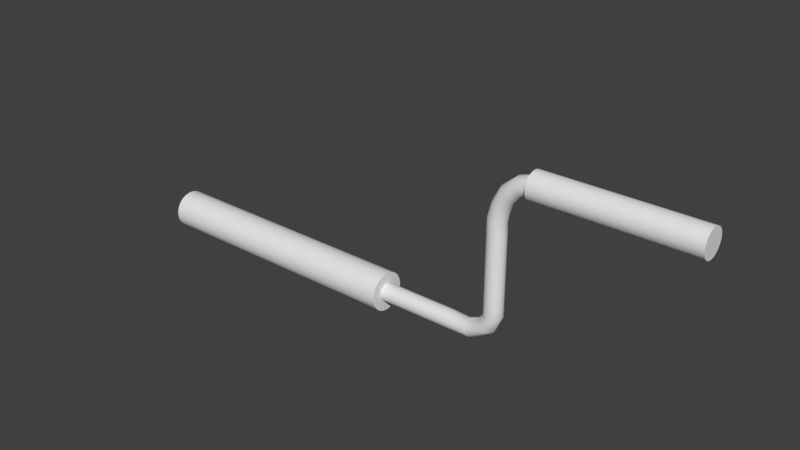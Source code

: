 # Source: grindstone_handle.blend  (saved by Blender 2.79.0; exported with 4.5.12 LTS)
import bpy
from mathutils import Matrix  # noqa: F401  (used for matrix-valued properties, if any)

bpy.ops.wm.read_factory_settings(use_empty=True)
scene = bpy.context.scene
scene.name = 'Scene'

# ---- collections
col_collection_1 = bpy.data.collections.new('Collection 1'); scene.collection.children.link(col_collection_1)

# ---- materials (node trees are filled in below, after node groups)
mat_material = bpy.data.materials.new('Material')
mat_material.alpha_threshold = 0.0
mat_material.use_transparent_shadow = False
mat_material.roughness = 0.5
mat_material_001 = bpy.data.materials.new('Material.001')
mat_material_001.alpha_threshold = 0.0
mat_material_001.use_transparent_shadow = False
mat_material_001.roughness = 0.5
mat_material_002 = bpy.data.materials.new('Material.002')
mat_material_002.alpha_threshold = 0.0
mat_material_002.use_transparent_shadow = False
mat_material_002.roughness = 0.5

# ---- node groups
ng_auto_smooth = bpy.data.node_groups.new('Auto Smooth', 'GeometryNodeTree')
_s = ng_auto_smooth.interface.new_socket(name='Geometry', in_out='OUTPUT', socket_type='NodeSocketGeometry')
_s = ng_auto_smooth.interface.new_socket(name='Geometry', in_out='INPUT', socket_type='NodeSocketGeometry')
_s = ng_auto_smooth.interface.new_socket(name='Angle', in_out='INPUT', socket_type='NodeSocketFloat')
_s.subtype = 'ANGLE'
_s.min_value = 0.0
_s.max_value = 3.142
ng_auto_smooth.is_modifier = True
_N = ng_auto_smooth.nodes; _L = ng_auto_smooth.links
n0 = _N.new('NodeGroupOutput'); n0.name = 'Group Output'; n0.location = (480, -100)
n1 = _N.new('NodeGroupInput'); n1.name = 'Group Input'; n1.location = (-420, -300)
n2 = _N.new('NodeGroupInput'); n2.name = 'Group Input.001'; n2.location = (-60, -100)
n3 = _N.new('GeometryNodeSetShadeSmooth'); n3.name = 'Set Shade Smooth'; n3.location = (120, -100)
n3.domain = 'EDGE'
n4 = _N.new('GeometryNodeSetShadeSmooth'); n4.name = 'Set Shade Smooth.001'; n4.location = (300, -100)
n5 = _N.new('GeometryNodeInputMeshEdgeAngle'); n5.name = 'Edge Angle'; n5.location = (-420, -220)
n6 = _N.new('GeometryNodeInputEdgeSmooth'); n6.name = 'Is Edge Smooth'; n6.location = (-60, -160)
n7 = _N.new('GeometryNodeInputShadeSmooth'); n7.name = 'Is Face Smooth'; n7.location = (-240, -340)
n8 = _N.new('FunctionNodeBooleanMath'); n8.name = 'Boolean Math'; n8.location = (-60, -220)
n9 = _N.new('FunctionNodeCompare'); n9.name = 'Compare'; n9.location = (-240, -180)
n9.operation = 'LESS_EQUAL'
_L.new(n5.outputs[0], n9.inputs[0])
_L.new(n4.outputs[0], n0.inputs[0])
_L.new(n1.outputs[1], n9.inputs[1])
_L.new(n9.outputs[0], n8.inputs[0])
_L.new(n7.outputs[0], n8.inputs[1])
_L.new(n2.outputs[0], n3.inputs[0])
_L.new(n6.outputs[0], n3.inputs[1])
_L.new(n3.outputs[0], n4.inputs[0])
_L.new(n8.outputs[0], n3.inputs[2])
n0.is_active_output = True

# ---- material node trees

# ---- world
world_world = bpy.data.worlds.new('World'); scene.world = world_world
world_world.color = (0.05088, 0.05088, 0.05088)
world_world.use_sun_shadow = False
world_world.sun_shadow_jitter_overblur = 0.0
world_world.cycles.sampling_method = 'MANUAL'

# ---- meshes
me_circle = bpy.data.meshes.new('Circle')
me_circle.from_pydata([(-5.271e-09, 0.06373, 0.1335), (-0.01243, 0.06251, 0.1335), (-0.02439, 0.05888, 0.1335), (-0.03541, 0.05299, 0.1335), (-0.04507, 0.04507, 0.1335), (-0.05299, 0.03541, 0.1335), (-0.05888, 0.02439, 0.1335), (-0.06251, 0.01243, 0.1335), (-0.06373, 1.376e-07, 0.1335), (-0.06251, -0.01243, 0.1335), (-0.05888, -0.02439, 0.1335), (-0.05299, -0.03541, 0.1335), (-0.04507, -0.04507, 0.1335), (-0.03541, -0.05299, 0.1335), (-0.02439, -0.05888, 0.1335), (-0.01243, -0.06251, 0.1335), (-1.223e-08, -0.06373, 0.1335), (0.01243, -0.06251, 0.1335), (0.02439, -0.05888, 0.1335), (0.03541, -0.05299, 0.1335), (0.04507, -0.04507, 0.1335), (0.05299, -0.03541, 0.1335), (0.05888, -0.02439, 0.1335), (0.06251, -0.01243, 0.1335), (0.06373, 2.044e-07, 0.1335), (0.06251, 0.01243, 0.1335), (0.05888, 0.02439, 0.1335), (0.05299, 0.03541, 0.1335), (0.04507, 0.04507, 0.1335), (0.03541, 0.05299, 0.1335), (0.02439, 0.05888, 0.1335), (0.01243, 0.06251, 0.1335), (5.812e-09, 0.06373, -0.1201), (-0.01243, 0.06251, -0.1201), (-0.02439, 0.05888, -0.1201), (-0.03541, 0.05299, -0.1201), (-0.04507, 0.04507, -0.1201), (-0.05299, 0.03541, -0.1201), (-0.05888, 0.02439, -0.1201), (-0.06251, 0.01243, -0.1201), (-0.06373, 1.376e-07, -0.1201), (-0.06251, -0.01243, -0.1201), (-0.05888, -0.02439, -0.1201), (-0.05299, -0.03541, -0.1201), (-0.04507, -0.04507, -0.1201), (-0.03541, -0.05299, -0.1201), (-0.02439, -0.05888, -0.1201), (-0.01243, -0.06251, -0.1201), (-1.145e-09, -0.06373, -0.1201), (0.01243, -0.06251, -0.1201), (0.02439, -0.05888, -0.1201), (0.03541, -0.05299, -0.1201), (0.04507, -0.04507, -0.1201), (0.05299, -0.03541, -0.1201), (0.05888, -0.02439, -0.1201), (0.06251, -0.01243, -0.1201), (0.06373, 2.044e-07, -0.1201), (0.06251, 0.01243, -0.1201), (0.05888, 0.02439, -0.1201), (0.05299, 0.03541, -0.1201), (0.04507, 0.04507, -0.1201), (0.03541, 0.05299, -0.1201), (0.02439, 0.05888, -0.1201), (0.01243, 0.06251, -0.1201), (-0.005846, 0.02939, 0.4727), (5.768e-09, 0.02997, 0.4727), (-0.01147, 0.02769, 0.4727), (-0.01665, 0.02492, 0.4727), (-0.02119, 0.02119, 0.4727), (-0.02492, 0.01665, 0.4727), (-0.02769, 0.01147, 0.4727), (-0.02939, 0.005847, 0.4727), (-0.02997, 1.414e-07, 0.4727), (-0.02939, -0.005846, 0.4727), (-0.02769, -0.01147, 0.4727), (-0.02492, -0.01665, 0.4727), (-0.02119, -0.02119, 0.4727), (-0.01665, -0.02492, 0.4727), (-0.01147, -0.02769, 0.4727), (-0.005846, -0.02939, 0.4727), (-2.716e-08, -0.02997, 0.4727), (0.005846, -0.02939, 0.4727), (0.01147, -0.02769, 0.4727), (0.01665, -0.02492, 0.4727), (0.02119, -0.02119, 0.4727), (0.02492, -0.01665, 0.4727), (0.02769, -0.01147, 0.4727), (0.02939, -0.005846, 0.4727), (0.02997, 1.888e-07, 0.4727), (0.02939, 0.005847, 0.4727), (0.02769, 0.01147, 0.4727), (0.02492, 0.01665, 0.4727), (0.02119, 0.02119, 0.4727), (0.01665, 0.02492, 0.4727), (0.01147, 0.02769, 0.4727), (0.005846, 0.02939, 0.4727), (-0.01243, 0.06251, -0.4377), (1.97e-08, 0.06373, -0.4377), (-0.02439, 0.05888, -0.4377), (-0.03541, 0.05299, -0.4377), (-0.04507, 0.04507, -0.4377), (-0.05299, 0.03541, -0.4377), (-0.05888, 0.02439, -0.4377), (-0.06251, 0.01243, -0.4377), (-0.06373, 1.376e-07, -0.4377), (-0.06251, -0.01243, -0.4377), (-0.05888, -0.02439, -0.4377), (-0.05299, -0.03541, -0.4377), (-0.04507, -0.04507, -0.4377), (-0.03541, -0.05299, -0.4377), (-0.02439, -0.05888, -0.4377), (-0.01243, -0.06251, -0.4377), (1.274e-08, -0.06373, -0.4377), (0.01243, -0.06251, -0.4377), (0.02439, -0.05888, -0.4377), (0.03541, -0.05299, -0.4377), (0.04507, -0.04507, -0.4377), (0.05299, -0.03541, -0.4377), (0.05888, -0.02439, -0.4377), (0.06251, -0.01243, -0.4377), (0.06373, 2.044e-07, -0.4377), (0.06251, 0.01243, -0.4377), (0.05888, 0.02439, -0.4377), (0.05299, 0.03541, -0.4377), (0.04507, 0.04507, -0.4377), (0.03541, 0.05299, -0.4377), (0.02439, 0.05888, -0.4377), (0.01243, 0.06251, -0.4377), (-0.01243, 0.06251, 0.4727), (-2.01e-08, 0.06373, 0.4727), (-0.02439, 0.05888, 0.4727), (-0.03541, 0.05299, 0.4727), (-0.04507, 0.04507, 0.4727), (-0.05299, 0.03541, 0.4727), (-0.05888, 0.02439, 0.4727), (-0.06251, 0.01243, 0.4727), (-0.06373, 1.376e-07, 0.4727), (-0.06251, -0.01243, 0.4727), (-0.05888, -0.02439, 0.4727), (-0.05299, -0.03541, 0.4727), (-0.04507, -0.04507, 0.4727), (-0.03541, -0.05299, 0.4727), (-0.02439, -0.05888, 0.4727), (-0.01243, -0.06251, 0.4727), (-2.705e-08, -0.06373, 0.4727), (0.01243, -0.06251, 0.4727), (0.02439, -0.05888, 0.4727), (0.03541, -0.05299, 0.4727), (0.04507, -0.04507, 0.4727), (0.05299, -0.03541, 0.4727), (0.05888, -0.02439, 0.4727), (0.06251, -0.01243, 0.4727), (0.06373, 2.044e-07, 0.4727), (0.06251, 0.01243, 0.4727), (0.05888, 0.02439, 0.4727), (0.05299, 0.03541, 0.4727), (0.04507, 0.04507, 0.4727), (0.03541, 0.05299, 0.4727), (0.02439, 0.05888, 0.4727), (0.01243, 0.06251, 0.4727), (-0.005846, 0.02939, 0.7214), (6.394e-08, 0.02997, 0.7214), (-0.01147, 0.02769, 0.7214), (-0.01665, 0.02492, 0.7214), (-0.02119, 0.02119, 0.7214), (-0.02492, 0.01665, 0.7214), (-0.02769, 0.01147, 0.7214), (-0.02939, 0.005847, 0.7214), (-0.02997, 1.414e-07, 0.7214), (-0.02939, -0.005846, 0.7214), (-0.02769, -0.01147, 0.7214), (-0.02492, -0.01665, 0.7214), (-0.02119, -0.02119, 0.7214), (-0.01665, -0.02492, 0.7214), (-0.01147, -0.02769, 0.7214), (-0.005846, -0.02939, 0.7214), (3.101e-08, -0.02997, 0.7214), (0.005846, -0.02939, 0.7214), (0.01147, -0.02769, 0.7214), (0.01665, -0.02492, 0.7214), (0.02119, -0.02119, 0.7214), (0.02492, -0.01665, 0.7214), (0.02769, -0.01147, 0.7214), (0.02939, -0.005846, 0.7214), (0.02997, 1.888e-07, 0.7214), (0.02939, 0.005847, 0.7214), (0.02769, 0.01147, 0.7214), (0.02492, 0.01665, 0.7214), (0.02119, 0.02119, 0.7214), (0.01665, 0.02492, 0.7214), (0.01147, 0.02769, 0.7214), (0.005846, 0.02939, 0.7214), (-0.005129, 0.02939, 0.7919), (6.176e-08, 0.02997, 0.7947), (-0.01006, 0.02769, 0.7892), (-0.01461, 0.02492, 0.7867), (-0.01859, 0.02119, 0.7845), (-0.02186, 0.01665, 0.7827), (-0.02429, 0.01147, 0.7814), (-0.02578, 0.005847, 0.7806), (-0.02629, 1.419e-07, 0.7803), (-0.02578, -0.005846, 0.7806), (-0.02429, -0.01147, 0.7814), (-0.02186, -0.01665, 0.7827), (-0.01859, -0.02119, 0.7845), (-0.01461, -0.02492, 0.7867), (-0.01006, -0.02769, 0.7892), (-0.005129, -0.02939, 0.7919), (3.386e-08, -0.02997, 0.7947), (0.005129, -0.02939, 0.7975), (0.01006, -0.02769, 0.8002), (0.01461, -0.02492, 0.8027), (0.01859, -0.02119, 0.8048), (0.02186, -0.01665, 0.8066), (0.02429, -0.01147, 0.8079), (0.02578, -0.005846, 0.8088), (0.02629, 1.883e-07, 0.809), (0.02578, 0.005847, 0.8088), (0.02429, 0.01147, 0.8079), (0.02186, 0.01665, 0.8066), (0.01859, 0.02119, 0.8048), (0.01461, 0.02492, 0.8027), (0.01006, 0.02769, 0.8002), (0.005129, 0.02939, 0.7975), (-0.03332, 0.02939, 0.8453), (-0.03053, 0.02997, 0.8505), (-0.03601, 0.02769, 0.8404), (-0.03848, 0.02492, 0.8358), (-0.04065, 0.02119, 0.8318), (-0.04244, 0.01665, 0.8286), (-0.04376, 0.01147, 0.8261), (-0.04457, 0.005847, 0.8246), (-0.04485, 1.435e-07, 0.8241), (-0.04457, -0.005846, 0.8246), (-0.04376, -0.01147, 0.8261), (-0.04244, -0.01665, 0.8286), (-0.04065, -0.02119, 0.8318), (-0.03848, -0.02492, 0.8358), (-0.03601, -0.02769, 0.8404), (-0.03332, -0.02939, 0.8453), (-0.03053, -0.02997, 0.8505), (-0.02773, -0.02939, 0.8556), (-0.02505, -0.02769, 0.8605), (-0.02257, -0.02492, 0.8651), (-0.0204, -0.02119, 0.8691), (-0.01862, -0.01665, 0.8723), (-0.0173, -0.01147, 0.8748), (-0.01648, -0.005846, 0.8763), (-0.01621, 1.866e-07, 0.8768), (-0.01648, 0.005847, 0.8763), (-0.0173, 0.01147, 0.8748), (-0.01862, 0.01665, 0.8723), (-0.0204, 0.02119, 0.8691), (-0.02257, 0.02492, 0.8651), (-0.02505, 0.02769, 0.8605), (-0.02773, 0.02939, 0.8556), (-0.07327, 0.02939, 0.8679), (-0.07327, 0.02997, 0.8737), (-0.07327, 0.02769, 0.8622), (-0.07327, 0.02492, 0.8571), (-0.07327, 0.02119, 0.8525), (-0.07327, 0.01665, 0.8488), (-0.07327, 0.01147, 0.846), (-0.07327, 0.005847, 0.8443), (-0.07327, 1.456e-07, 0.8438), (-0.07327, -0.005846, 0.8443), (-0.07327, -0.01147, 0.846), (-0.07327, -0.01665, 0.8488), (-0.07327, -0.02119, 0.8525), (-0.07327, -0.02492, 0.8571), (-0.07327, -0.02769, 0.8622), (-0.07327, -0.02939, 0.8679), (-0.07327, -0.02997, 0.8737), (-0.07327, -0.02939, 0.8796), (-0.07327, -0.02769, 0.8852), (-0.07327, -0.02492, 0.8904), (-0.07327, -0.02119, 0.8949), (-0.07327, -0.01665, 0.8986), (-0.07327, -0.01147, 0.9014), (-0.07327, -0.005846, 0.9031), (-0.07327, 1.846e-07, 0.9037), (-0.07327, 0.005847, 0.9031), (-0.07327, 0.01147, 0.9014), (-0.07327, 0.01665, 0.8986), (-0.07327, 0.02119, 0.8949), (-0.07327, 0.02492, 0.8904), (-0.07327, 0.02769, 0.8852), (-0.07327, 0.02939, 0.8796), (-0.1088, 0.02939, 0.8667), (-0.1088, 0.02997, 0.8726), (-0.1088, 0.02769, 0.8611), (-0.1088, 0.02492, 0.8559), (-0.1088, 0.02119, 0.8514), (-0.1088, 0.01665, 0.8477), (-0.1088, 0.01147, 0.8449), (-0.1088, 0.005847, 0.8432), (-0.1088, 1.455e-07, 0.8426), (-0.1088, -0.005846, 0.8432), (-0.1088, -0.01147, 0.8449), (-0.1088, -0.01665, 0.8477), (-0.1088, -0.02119, 0.8514), (-0.1088, -0.02492, 0.8559), (-0.1088, -0.02769, 0.8611), (-0.1088, -0.02939, 0.8667), (-0.1088, -0.02997, 0.8726), (-0.1088, -0.02939, 0.8784), (-0.1088, -0.02769, 0.884), (-0.1088, -0.02492, 0.8892), (-0.1088, -0.02119, 0.8938), (-0.1088, -0.01665, 0.8975), (-0.1088, -0.01147, 0.9002), (-0.1088, -0.005846, 0.902), (-0.1088, 1.846e-07, 0.9025), (-0.1088, 0.005847, 0.902), (-0.1088, 0.01147, 0.9002), (-0.1088, 0.01665, 0.8975), (-0.1088, 0.02119, 0.8938), (-0.1088, 0.02492, 0.8892), (-0.1088, 0.02769, 0.884), (-0.1088, 0.02939, 0.8784), (-0.3417, 0.02939, 0.8667), (-0.3417, 0.02997, 0.8726), (-0.3417, 0.02769, 0.8611), (-0.3417, 0.02492, 0.8559), (-0.3417, 0.02119, 0.8514), (-0.3417, 0.01665, 0.8477), (-0.3417, 0.01147, 0.8449), (-0.3417, 0.005847, 0.8432), (-0.3417, 1.455e-07, 0.8426), (-0.3417, -0.005846, 0.8432), (-0.3417, -0.01147, 0.8449), (-0.3417, -0.01665, 0.8477), (-0.3417, -0.02119, 0.8514), (-0.3417, -0.02492, 0.8559), (-0.3417, -0.02769, 0.8611), (-0.3417, -0.02939, 0.8667), (-0.3417, -0.02997, 0.8726), (-0.3417, -0.02939, 0.8784), (-0.3417, -0.02769, 0.884), (-0.3417, -0.02492, 0.8892), (-0.3417, -0.02119, 0.8938), (-0.3417, -0.01665, 0.8975), (-0.3417, -0.01147, 0.9002), (-0.3417, -0.005846, 0.902), (-0.3417, 1.846e-07, 0.9025), (-0.3417, 0.005847, 0.902), (-0.3417, 0.01147, 0.9002), (-0.3417, 0.01665, 0.8975), (-0.3417, 0.02119, 0.8938), (-0.3417, 0.02492, 0.8892), (-0.3417, 0.02769, 0.884), (-0.3417, 0.02939, 0.8784), (-0.3846, 0.02939, 0.8669), (-0.3832, 0.02997, 0.8726), (-0.3859, 0.02769, 0.8614), (-0.3872, 0.02492, 0.8564), (-0.3883, 0.02119, 0.852), (-0.3892, 0.01665, 0.8484), (-0.3898, 0.01147, 0.8457), (-0.3902, 0.005847, 0.8441), (-0.3904, 1.446e-07, 0.8435), (-0.3902, -0.005846, 0.8441), (-0.3898, -0.01147, 0.8457), (-0.3892, -0.01665, 0.8484), (-0.3883, -0.02119, 0.852), (-0.3872, -0.02492, 0.8564), (-0.3859, -0.02769, 0.8614), (-0.3846, -0.02939, 0.8669), (-0.3832, -0.02997, 0.8726), (-0.3818, -0.02939, 0.8782), (-0.3805, -0.02769, 0.8837), (-0.3792, -0.02492, 0.8887), (-0.3781, -0.02119, 0.8931), (-0.3772, -0.01665, 0.8968), (-0.3766, -0.01147, 0.8994), (-0.3762, -0.005846, 0.9011), (-0.376, 1.856e-07, 0.9017), (-0.3762, 0.005847, 0.9011), (-0.3766, 0.01147, 0.8994), (-0.3772, 0.01665, 0.8968), (-0.3781, 0.02119, 0.8931), (-0.3792, 0.02492, 0.8887), (-0.3805, 0.02769, 0.8837), (-0.3818, 0.02939, 0.8782), (-0.4278, 0.02939, 0.8784), (-0.4249, 0.02997, 0.8834), (-0.4307, 0.02769, 0.8735), (-0.4332, 0.02492, 0.869), (-0.4355, 0.02119, 0.8651), (-0.4374, 0.01665, 0.8619), (-0.4388, 0.01147, 0.8595), (-0.4396, 0.005847, 0.858), (-0.4399, 1.438e-07, 0.8575), (-0.4396, -0.005846, 0.858), (-0.4388, -0.01147, 0.8595), (-0.4374, -0.01665, 0.8619), (-0.4355, -0.02119, 0.8651), (-0.4332, -0.02492, 0.869), (-0.4307, -0.02769, 0.8735), (-0.4278, -0.02939, 0.8784), (-0.4249, -0.02997, 0.8834), (-0.422, -0.02939, 0.8885), (-0.4192, -0.02769, 0.8933), (-0.4166, -0.02492, 0.8978), (-0.4143, -0.02119, 0.9017), (-0.4124, -0.01665, 0.905), (-0.411, -0.01147, 0.9074), (-0.4102, -0.005846, 0.9088), (-0.4099, 1.869e-07, 0.9093), (-0.4102, 0.005847, 0.9088), (-0.411, 0.01147, 0.9074), (-0.4124, 0.01665, 0.905), (-0.4143, 0.02119, 0.9017), (-0.4166, 0.02492, 0.8978), (-0.4192, 0.02769, 0.8933), (-0.422, 0.02939, 0.8885), (-0.4718, 0.02939, 0.9003), (-0.4672, 0.02997, 0.904), (-0.4762, 0.02769, 0.8968), (-0.4802, 0.02492, 0.8936), (-0.4838, 0.02119, 0.8907), (-0.4867, 0.01665, 0.8884), (-0.4888, 0.01147, 0.8867), (-0.4901, 0.005847, 0.8856), (-0.4906, 1.426e-07, 0.8852), (-0.4901, -0.005846, 0.8856), (-0.4888, -0.01147, 0.8867), (-0.4867, -0.01665, 0.8884), (-0.4838, -0.02119, 0.8907), (-0.4802, -0.02492, 0.8936), (-0.4762, -0.02769, 0.8968), (-0.4718, -0.02939, 0.9003), (-0.4672, -0.02997, 0.904), (-0.4627, -0.02939, 0.9077), (-0.4583, -0.02769, 0.9112), (-0.4543, -0.02492, 0.9144), (-0.4507, -0.02119, 0.9173), (-0.4478, -0.01665, 0.9196), (-0.4457, -0.01147, 0.9213), (-0.4443, -0.005846, 0.9224), (-0.4439, 1.88e-07, 0.9228), (-0.4443, 0.005847, 0.9224), (-0.4457, 0.01147, 0.9213), (-0.4478, 0.01665, 0.9196), (-0.4507, 0.02119, 0.9173), (-0.4543, 0.02492, 0.9144), (-0.4583, 0.02769, 0.9112), (-0.4627, 0.02939, 0.9077), (-0.508, 0.02939, 0.942), (-0.5026, 0.02997, 0.944), (-0.5133, 0.02769, 0.94), (-0.5182, 0.02492, 0.9382), (-0.5224, 0.02119, 0.9367), (-0.5259, 0.01665, 0.9354), (-0.5285, 0.01147, 0.9344), (-0.5301, 0.005847, 0.9338), (-0.5306, 1.418e-07, 0.9336), (-0.5301, -0.005846, 0.9338), (-0.5285, -0.01147, 0.9344), (-0.5259, -0.01665, 0.9354), (-0.5224, -0.02119, 0.9367), (-0.5182, -0.02492, 0.9382), (-0.5133, -0.02769, 0.94), (-0.508, -0.02939, 0.942), (-0.5026, -0.02997, 0.944), (-0.4971, -0.02939, 0.946), (-0.4918, -0.02769, 0.948), (-0.4869, -0.02492, 0.9498), (-0.4827, -0.02119, 0.9513), (-0.4792, -0.01665, 0.9526), (-0.4766, -0.01147, 0.9536), (-0.475, -0.005846, 0.9542), (-0.4745, 1.884e-07, 0.9544), (-0.475, 0.005847, 0.9542), (-0.4766, 0.01147, 0.9536), (-0.4792, 0.01665, 0.9526), (-0.4827, 0.02119, 0.9513), (-0.4869, 0.02492, 0.9498), (-0.4918, 0.02769, 0.948), (-0.4971, 0.02939, 0.946), (-0.5219, 0.02939, 0.9825), (-0.516, 0.02997, 0.9825), (-0.5274, 0.02769, 0.9825), (-0.5326, 0.02492, 0.9825), (-0.5371, 0.02119, 0.9825), (-0.5408, 0.01665, 0.9825), (-0.5435, 0.01147, 0.9825), (-0.5452, 0.005847, 0.9825), (-0.5458, 1.415e-07, 0.9825), (-0.5452, -0.005846, 0.9825), (-0.5435, -0.01147, 0.9825), (-0.5408, -0.01665, 0.9825), (-0.5371, -0.02119, 0.9825), (-0.5326, -0.02492, 0.9825), (-0.5274, -0.02769, 0.9825), (-0.5219, -0.02939, 0.9825), (-0.516, -0.02997, 0.9825), (-0.5102, -0.02939, 0.9825), (-0.5047, -0.02769, 0.9825), (-0.4995, -0.02492, 0.9825), (-0.495, -0.02119, 0.9825), (-0.4913, -0.01665, 0.9825), (-0.4886, -0.01147, 0.9825), (-0.4869, -0.005846, 0.9825), (-0.4863, 1.885e-07, 0.9825), (-0.4869, 0.005847, 0.9825), (-0.4886, 0.01147, 0.9825), (-0.4913, 0.01665, 0.9825), (-0.495, 0.02119, 0.9825), (-0.4995, 0.02492, 0.9825), (-0.5047, 0.02769, 0.9825), (-0.5102, 0.02939, 0.9825), (-0.5247, 0.04402, 0.9825), (-0.516, 0.04488, 0.9825), (-0.5331, 0.04146, 0.9825), (-0.5408, 0.03732, 0.9825), (-0.5476, 0.03174, 0.9825), (-0.5531, 0.02493, 0.9825), (-0.5572, 0.01718, 0.9825), (-0.5598, 0.008756, 0.9825), (-0.5606, 1.111e-07, 0.9825), (-0.5598, -0.008755, 0.9825), (-0.5572, -0.01717, 0.9825), (-0.5531, -0.02493, 0.9825), (-0.5476, -0.03173, 0.9825), (-0.5408, -0.03732, 0.9825), (-0.5331, -0.04146, 0.9825), (-0.5247, -0.04402, 0.9825), (-0.516, -0.04488, 0.9825), (-0.5074, -0.04402, 0.9825), (-0.499, -0.04146, 0.9825), (-0.4913, -0.03732, 0.9825), (-0.4845, -0.03173, 0.9825), (-0.479, -0.02493, 0.9825), (-0.4749, -0.01717, 0.9825), (-0.4723, -0.008755, 0.9825), (-0.4715, 1.816e-07, 0.9825), (-0.4723, 0.008756, 0.9825), (-0.4749, 0.01718, 0.9825), (-0.479, 0.02493, 0.9825), (-0.4845, 0.03174, 0.9825), (-0.4913, 0.03732, 0.9825), (-0.499, 0.04146, 0.9825), (-0.5074, 0.04402, 0.9825), (-0.5247, 0.04402, 1.489), (-0.516, 0.04488, 1.489), (-0.5331, 0.04146, 1.489), (-0.5408, 0.03732, 1.489), (-0.5476, 0.03174, 1.489), (-0.5531, 0.02493, 1.489), (-0.5572, 0.01718, 1.489), (-0.5598, 0.008756, 1.489), (-0.5606, 1.111e-07, 1.489), (-0.5598, -0.008755, 1.489), (-0.5572, -0.01717, 1.489), (-0.5531, -0.02493, 1.489), (-0.5476, -0.03173, 1.489), (-0.5408, -0.03732, 1.489), (-0.5331, -0.04146, 1.489), (-0.5247, -0.04402, 1.489), (-0.516, -0.04488, 1.489), (-0.5074, -0.04402, 1.489), (-0.499, -0.04146, 1.489), (-0.4913, -0.03732, 1.489), (-0.4845, -0.03173, 1.489), (-0.479, -0.02493, 1.489), (-0.4749, -0.01717, 1.489), (-0.4723, -0.008755, 1.489), (-0.4715, 1.816e-07, 1.489), (-0.4723, 0.008756, 1.489), (-0.4749, 0.01718, 1.489), (-0.479, 0.02493, 1.489), (-0.4845, 0.03174, 1.489), (-0.4913, 0.03732, 1.489), (-0.499, 0.04146, 1.489), (-0.5074, 0.04402, 1.489)], [], [(6, 134, 133, 5), (40, 104, 105, 41), (82, 178, 177, 81), (20, 148, 147, 19), (7, 135, 134, 6), (21, 149, 148, 20), (8, 136, 135, 7), (22, 150, 149, 21), (9, 137, 136, 8), (23, 151, 150, 22), (10, 138, 137, 9), (24, 152, 151, 23), (11, 139, 138, 10), (25, 153, 152, 24), (12, 140, 139, 11), (26, 154, 153, 25), (13, 141, 140, 12), (27, 155, 154, 26), (14, 142, 141, 13), (1, 128, 129, 0), (28, 156, 155, 27), (15, 143, 142, 14), (2, 130, 128, 1), (29, 157, 156, 28), (16, 144, 143, 15), (3, 131, 130, 2), (30, 158, 157, 29), (17, 145, 144, 16), (4, 132, 131, 3), (31, 159, 158, 30), (18, 146, 145, 17), (5, 133, 132, 4), (0, 129, 159, 31), (19, 147, 146, 18), (96, 97, 127, 126, 125, 124, 123, 122, 121, 120, 119, 118, 117, 116, 115, 114, 113, 112, 111, 110, 109, 108, 107, 106, 105, 104, 103, 102, 101, 100, 99, 98), (54, 118, 119, 55), (41, 105, 106, 42), (55, 119, 120, 56), (42, 106, 107, 43), (56, 120, 121, 57), (43, 107, 108, 44), (57, 121, 122, 58), (44, 108, 109, 45), (58, 122, 123, 59), (45, 109, 110, 46), (32, 97, 96, 33), (59, 123, 124, 60), (46, 110, 111, 47), (33, 96, 98, 34), (60, 124, 125, 61), (47, 111, 112, 48), (34, 98, 99, 35), (61, 125, 126, 62), (48, 112, 113, 49), (35, 99, 100, 36), (62, 126, 127, 63), (49, 113, 114, 50), (36, 100, 101, 37), (63, 127, 97, 32), (50, 114, 115, 51), (37, 101, 102, 38), (51, 115, 116, 52), (38, 102, 103, 39), (52, 116, 117, 53), (39, 103, 104, 40), (53, 117, 118, 54), (65, 129, 128, 64), (64, 128, 130, 66), (66, 130, 131, 67), (67, 131, 132, 68), (68, 132, 133, 69), (69, 133, 134, 70), (70, 134, 135, 71), (71, 135, 136, 72), (72, 136, 137, 73), (73, 137, 138, 74), (74, 138, 139, 75), (75, 139, 140, 76), (76, 140, 141, 77), (77, 141, 142, 78), (78, 142, 143, 79), (79, 143, 144, 80), (80, 144, 145, 81), (81, 145, 146, 82), (82, 146, 147, 83), (83, 147, 148, 84), (84, 148, 149, 85), (85, 149, 150, 86), (86, 150, 151, 87), (87, 151, 152, 88), (88, 152, 153, 89), (89, 153, 154, 90), (90, 154, 155, 91), (91, 155, 156, 92), (92, 156, 157, 93), (93, 157, 158, 94), (94, 158, 159, 95), (95, 159, 129, 65), (181, 213, 212, 180), (69, 165, 164, 68), (65, 161, 191, 95), (83, 179, 178, 82), (70, 166, 165, 69), (84, 180, 179, 83), (71, 167, 166, 70), (85, 181, 180, 84), (72, 168, 167, 71), (86, 182, 181, 85), (73, 169, 168, 72), (87, 183, 182, 86), (74, 170, 169, 73), (88, 184, 183, 87), (75, 171, 170, 74), (89, 185, 184, 88), (76, 172, 171, 75), (90, 186, 185, 89), (77, 173, 172, 76), (91, 187, 186, 90), (78, 174, 173, 77), (64, 160, 161, 65), (92, 188, 187, 91), (79, 175, 174, 78), (66, 162, 160, 64), (93, 189, 188, 92), (80, 176, 175, 79), (67, 163, 162, 66), (94, 190, 189, 93), (81, 177, 176, 80), (68, 164, 163, 67), (95, 191, 190, 94), (216, 248, 247, 215), (168, 200, 199, 167), (182, 214, 213, 181), (169, 201, 200, 168), (183, 215, 214, 182), (170, 202, 201, 169), (184, 216, 215, 183), (171, 203, 202, 170), (185, 217, 216, 184), (172, 204, 203, 171), (186, 218, 217, 185), (173, 205, 204, 172), (187, 219, 218, 186), (174, 206, 205, 173), (160, 192, 193, 161), (188, 220, 219, 187), (175, 207, 206, 174), (162, 194, 192, 160), (189, 221, 220, 188), (176, 208, 207, 175), (163, 195, 194, 162), (190, 222, 221, 189), (177, 209, 208, 176), (164, 196, 195, 163), (191, 223, 222, 190), (178, 210, 209, 177), (165, 197, 196, 164), (161, 193, 223, 191), (179, 211, 210, 178), (166, 198, 197, 165), (180, 212, 211, 179), (167, 199, 198, 166), (251, 283, 282, 250), (203, 235, 234, 202), (217, 249, 248, 216), (204, 236, 235, 203), (218, 250, 249, 217), (205, 237, 236, 204), (219, 251, 250, 218), (206, 238, 237, 205), (192, 224, 225, 193), (220, 252, 251, 219), (207, 239, 238, 206), (194, 226, 224, 192), (221, 253, 252, 220), (208, 240, 239, 207), (195, 227, 226, 194), (222, 254, 253, 221), (209, 241, 240, 208), (196, 228, 227, 195), (223, 255, 254, 222), (210, 242, 241, 209), (197, 229, 228, 196), (193, 225, 255, 223), (211, 243, 242, 210), (198, 230, 229, 197), (212, 244, 243, 211), (199, 231, 230, 198), (213, 245, 244, 212), (200, 232, 231, 199), (214, 246, 245, 213), (201, 233, 232, 200), (215, 247, 246, 214), (202, 234, 233, 201), (259, 291, 290, 258), (238, 270, 269, 237), (224, 256, 257, 225), (252, 284, 283, 251), (239, 271, 270, 238), (226, 258, 256, 224), (253, 285, 284, 252), (240, 272, 271, 239), (227, 259, 258, 226), (254, 286, 285, 253), (241, 273, 272, 240), (228, 260, 259, 227), (255, 287, 286, 254), (242, 274, 273, 241), (229, 261, 260, 228), (225, 257, 287, 255), (243, 275, 274, 242), (230, 262, 261, 229), (244, 276, 275, 243), (231, 263, 262, 230), (245, 277, 276, 244), (232, 264, 263, 231), (246, 278, 277, 245), (233, 265, 264, 232), (247, 279, 278, 246), (234, 266, 265, 233), (248, 280, 279, 247), (235, 267, 266, 234), (249, 281, 280, 248), (236, 268, 267, 235), (250, 282, 281, 249), (237, 269, 268, 236), (294, 326, 325, 293), (286, 318, 317, 285), (273, 305, 304, 272), (260, 292, 291, 259), (287, 319, 318, 286), (274, 306, 305, 273), (261, 293, 292, 260), (257, 289, 319, 287), (275, 307, 306, 274), (262, 294, 293, 261), (276, 308, 307, 275), (263, 295, 294, 262), (277, 309, 308, 276), (264, 296, 295, 263), (278, 310, 309, 277), (265, 297, 296, 264), (279, 311, 310, 278), (266, 298, 297, 265), (280, 312, 311, 279), (267, 299, 298, 266), (281, 313, 312, 280), (268, 300, 299, 267), (282, 314, 313, 281), (269, 301, 300, 268), (283, 315, 314, 282), (270, 302, 301, 269), (256, 288, 289, 257), (284, 316, 315, 283), (271, 303, 302, 270), (258, 290, 288, 256), (285, 317, 316, 284), (272, 304, 303, 271), (329, 361, 360, 328), (308, 340, 339, 307), (295, 327, 326, 294), (309, 341, 340, 308), (296, 328, 327, 295), (310, 342, 341, 309), (297, 329, 328, 296), (311, 343, 342, 310), (298, 330, 329, 297), (312, 344, 343, 311), (299, 331, 330, 298), (313, 345, 344, 312), (300, 332, 331, 299), (314, 346, 345, 313), (301, 333, 332, 300), (315, 347, 346, 314), (302, 334, 333, 301), (288, 320, 321, 289), (316, 348, 347, 315), (303, 335, 334, 302), (290, 322, 320, 288), (317, 349, 348, 316), (304, 336, 335, 303), (291, 323, 322, 290), (318, 350, 349, 317), (305, 337, 336, 304), (292, 324, 323, 291), (319, 351, 350, 318), (306, 338, 337, 305), (293, 325, 324, 292), (289, 321, 351, 319), (307, 339, 338, 306), (364, 396, 395, 363), (343, 375, 374, 342), (330, 362, 361, 329), (344, 376, 375, 343), (331, 363, 362, 330), (345, 377, 376, 344), (332, 364, 363, 331), (346, 378, 377, 345), (333, 365, 364, 332), (347, 379, 378, 346), (334, 366, 365, 333), (320, 352, 353, 321), (348, 380, 379, 347), (335, 367, 366, 334), (322, 354, 352, 320), (349, 381, 380, 348), (336, 368, 367, 335), (323, 355, 354, 322), (350, 382, 381, 349), (337, 369, 368, 336), (324, 356, 355, 323), (351, 383, 382, 350), (338, 370, 369, 337), (325, 357, 356, 324), (321, 353, 383, 351), (339, 371, 370, 338), (326, 358, 357, 325), (340, 372, 371, 339), (327, 359, 358, 326), (341, 373, 372, 340), (328, 360, 359, 327), (342, 374, 373, 341), (399, 431, 430, 398), (378, 410, 409, 377), (365, 397, 396, 364), (379, 411, 410, 378), (366, 398, 397, 365), (352, 384, 385, 353), (380, 412, 411, 379), (367, 399, 398, 366), (354, 386, 384, 352), (381, 413, 412, 380), (368, 400, 399, 367), (355, 387, 386, 354), (382, 414, 413, 381), (369, 401, 400, 368), (356, 388, 387, 355), (383, 415, 414, 382), (370, 402, 401, 369), (357, 389, 388, 356), (353, 385, 415, 383), (371, 403, 402, 370), (358, 390, 389, 357), (372, 404, 403, 371), (359, 391, 390, 358), (373, 405, 404, 372), (360, 392, 391, 359), (374, 406, 405, 373), (361, 393, 392, 360), (375, 407, 406, 374), (362, 394, 393, 361), (376, 408, 407, 375), (363, 395, 394, 362), (377, 409, 408, 376), (434, 466, 465, 433), (386, 418, 416, 384), (413, 445, 444, 412), (400, 432, 431, 399), (387, 419, 418, 386), (414, 446, 445, 413), (401, 433, 432, 400), (388, 420, 419, 387), (415, 447, 446, 414), (402, 434, 433, 401), (389, 421, 420, 388), (385, 417, 447, 415), (403, 435, 434, 402), (390, 422, 421, 389), (404, 436, 435, 403), (391, 423, 422, 390), (405, 437, 436, 404), (392, 424, 423, 391), (406, 438, 437, 405), (393, 425, 424, 392), (407, 439, 438, 406), (394, 426, 425, 393), (408, 440, 439, 407), (395, 427, 426, 394), (409, 441, 440, 408), (396, 428, 427, 395), (410, 442, 441, 409), (397, 429, 428, 396), (411, 443, 442, 410), (398, 430, 429, 397), (384, 416, 417, 385), (412, 444, 443, 411), (469, 501, 500, 468), (421, 453, 452, 420), (417, 449, 479, 447), (435, 467, 466, 434), (422, 454, 453, 421), (436, 468, 467, 435), (423, 455, 454, 422), (437, 469, 468, 436), (424, 456, 455, 423), (438, 470, 469, 437), (425, 457, 456, 424), (439, 471, 470, 438), (426, 458, 457, 425), (440, 472, 471, 439), (427, 459, 458, 426), (441, 473, 472, 440), (428, 460, 459, 427), (442, 474, 473, 441), (429, 461, 460, 428), (443, 475, 474, 442), (430, 462, 461, 429), (416, 448, 449, 417), (444, 476, 475, 443), (431, 463, 462, 430), (418, 450, 448, 416), (445, 477, 476, 444), (432, 464, 463, 431), (419, 451, 450, 418), (446, 478, 477, 445), (433, 465, 464, 432), (420, 452, 451, 419), (447, 479, 478, 446), (504, 536, 535, 503), (456, 488, 487, 455), (470, 502, 501, 469), (457, 489, 488, 456), (471, 503, 502, 470), (458, 490, 489, 457), (472, 504, 503, 471), (459, 491, 490, 458), (473, 505, 504, 472), (460, 492, 491, 459), (474, 506, 505, 473), (461, 493, 492, 460), (475, 507, 506, 474), (462, 494, 493, 461), (448, 480, 481, 449), (476, 508, 507, 475), (463, 495, 494, 462), (450, 482, 480, 448), (477, 509, 508, 476), (464, 496, 495, 463), (451, 483, 482, 450), (478, 510, 509, 477), (465, 497, 496, 464), (452, 484, 483, 451), (479, 511, 510, 478), (466, 498, 497, 465), (453, 485, 484, 452), (449, 481, 511, 479), (467, 499, 498, 466), (454, 486, 485, 453), (468, 500, 499, 467), (455, 487, 486, 454), (539, 571, 570, 538), (491, 523, 522, 490), (505, 537, 536, 504), (492, 524, 523, 491), (506, 538, 537, 505), (493, 525, 524, 492), (507, 539, 538, 506), (494, 526, 525, 493), (480, 512, 513, 481), (508, 540, 539, 507), (495, 527, 526, 494), (482, 514, 512, 480), (509, 541, 540, 508), (496, 528, 527, 495), (483, 515, 514, 482), (510, 542, 541, 509), (497, 529, 528, 496), (484, 516, 515, 483), (511, 543, 542, 510), (498, 530, 529, 497), (485, 517, 516, 484), (481, 513, 543, 511), (499, 531, 530, 498), (486, 518, 517, 485), (500, 532, 531, 499), (487, 519, 518, 486), (501, 533, 532, 500), (488, 520, 519, 487), (502, 534, 533, 501), (489, 521, 520, 488), (503, 535, 534, 502), (490, 522, 521, 489), (544, 546, 547, 548, 549, 550, 551, 552, 553, 554, 555, 556, 557, 558, 559, 560, 561, 562, 563, 564, 565, 566, 567, 568, 569, 570, 571, 572, 573, 574, 575, 545), (526, 558, 557, 525), (512, 544, 545, 513), (540, 572, 571, 539), (527, 559, 558, 526), (514, 546, 544, 512), (541, 573, 572, 540), (528, 560, 559, 527), (515, 547, 546, 514), (542, 574, 573, 541), (529, 561, 560, 528), (516, 548, 547, 515), (543, 575, 574, 542), (530, 562, 561, 529), (517, 549, 548, 516), (513, 545, 575, 543), (531, 563, 562, 530), (518, 550, 549, 517), (532, 564, 563, 531), (519, 551, 550, 518), (533, 565, 564, 532), (520, 552, 551, 519), (534, 566, 565, 533), (521, 553, 552, 520), (535, 567, 566, 534), (522, 554, 553, 521), (536, 568, 567, 535), (523, 555, 554, 522), (537, 569, 568, 536), (524, 556, 555, 523), (538, 570, 569, 537), (525, 557, 556, 524), (8, 40, 41, 9), (9, 41, 42, 10), (10, 42, 43, 11), (11, 43, 44, 12), (12, 44, 45, 13), (13, 45, 46, 14), (14, 46, 47, 15), (15, 47, 48, 16), (16, 48, 49, 17), (17, 49, 50, 18), (18, 50, 51, 19), (19, 51, 52, 20), (20, 52, 53, 21), (21, 53, 54, 22), (22, 54, 55, 23), (23, 55, 56, 24), (24, 56, 57, 25), (25, 57, 58, 26), (26, 58, 59, 27), (27, 59, 60, 28), (28, 60, 61, 29), (29, 61, 62, 30), (30, 62, 63, 31), (31, 63, 32, 0), (0, 32, 33, 1), (1, 33, 34, 2), (2, 34, 35, 3), (3, 35, 36, 4), (4, 36, 37, 5), (5, 37, 38, 6), (6, 38, 39, 7), (7, 39, 40, 8)])
me_circle.polygons.foreach_set('use_smooth', [True] * 546)
me_circle.polygons.foreach_set('material_index', [0, 0, 1, 0, 0, 0, 0, 0, 0, 0, 0, 0, 0, 0, 0, 0, 0, 0, 0, 0, 0, 0, 0, 0, 0, 0, 0, 0, 0, 0, 0, 0, 0, 0, 0, 0, 0, 0, 0, 0, 0, 0, 0, 0, 0, 0, 0, 0, 0, 0, 0, 0, 0, 0, 0, 0, 0, 0, 0, 0, 0, 0, 0, 0, 0, 0, 0, 0, 0, 0, 0, 0, 0, 0, 0, 0, 0, 0, 0, 0, 0, 0, 0, 0, 0, 0, 0, 0, 0, 0, 0, 0, 0, 0, 0, 0, 0, 0, 1, 1, 1, 1, 1, 1, 1, 1, 1, 1, 1, 1, 1, 1, 1, 1, 1, 1, 1, 1, 1, 1, 1, 1, 1, 1, 1, 1, 1, 1, 1, 1, 1, 1, 1, 1, 1, 1, 1, 1, 1, 1, 1, 1, 1, 1, 1, 1, 1, 1, 1, 1, 1, 1, 1, 1, 1, 1, 1, 1, 1, 1, 1, 1, 1, 1, 1, 1, 1, 1, 1, 1, 1, 1, 1, 1, 1, 1, 1, 1, 1, 1, 1, 1, 1, 1, 1, 1, 1, 1, 1, 1, 1, 1, 1, 1, 1, 1, 1, 1, 1, 1, 1, 1, 1, 1, 1, 1, 1, 1, 1, 1, 1, 1, 1, 1, 1, 1, 1, 1, 1, 1, 1, 1, 1, 1, 1, 1, 1, 1, 1, 1, 1, 1, 1, 1, 1, 1, 1, 1, 1, 1, 1, 1, 1, 1, 1, 1, 1, 1, 1, 1, 1, 1, 1, 1, 1, 1, 1, 1, 1, 1, 1, 1, 1, 1, 1, 1, 1, 1, 1, 1, 1, 1, 1, 1, 1, 1, 1, 1, 1, 1, 1, 1, 1, 1, 1, 1, 1, 1, 1, 1, 1, 1, 1, 1, 1, 1, 1, 1, 1, 1, 1, 1, 1, 1, 1, 1, 1, 1, 1, 1, 1, 1, 1, 1, 1, 1, 1, 1, 1, 1, 1, 1, 1, 1, 1, 1, 1, 1, 1, 1, 1, 1, 1, 1, 1, 1, 1, 1, 1, 1, 1, 1, 1, 1, 1, 1, 1, 1, 1, 1, 1, 1, 1, 1, 1, 1, 1, 1, 1, 1, 1, 1, 1, 1, 1, 1, 1, 1, 1, 1, 1, 1, 1, 1, 1, 1, 1, 1, 1, 1, 1, 1, 1, 1, 1, 1, 1, 1, 1, 1, 1, 1, 1, 1, 1, 1, 1, 1, 1, 1, 1, 1, 1, 1, 1, 1, 1, 1, 1, 1, 1, 1, 1, 1, 1, 1, 1, 1, 2, 1, 1, 1, 1, 1, 1, 1, 1, 1, 1, 1, 1, 1, 1, 1, 1, 1, 1, 1, 1, 1, 1, 1, 1, 1, 1, 1, 1, 1, 1, 1, 2, 2, 2, 2, 2, 2, 2, 2, 2, 2, 2, 2, 2, 2, 2, 2, 2, 2, 2, 2, 2, 2, 2, 2, 2, 2, 2, 2, 2, 2, 2, 2, 2, 2, 2, 2, 2, 2, 2, 2, 2, 2, 2, 2, 2, 2, 2, 2, 2, 2, 2, 2, 2, 2, 2, 2, 2, 2, 2, 2, 2, 2, 2, 2, 0, 0, 0, 0, 0, 0, 0, 0, 0, 0, 0, 0, 0, 0, 0, 0, 0, 0, 0, 0, 0, 0, 0, 0, 0, 0, 0, 0, 0, 0, 0, 0])
_uv = me_circle.uv_layers.new(name='UVMap')
_uv.uv.foreach_set('vector', [0.1793, 0.6876, 0.179, 1.236, 0.1588, 1.236, 0.1591, 0.6876, 0.22, 0.2776, 0.2204, -0.2362, 0.2406, -0.2362, 0.2402, 0.2776, 0.4528, 0.0002971, 0.451, 0.7353, 0.4336, 0.7351, 0.4354, 0.0002624, 0.4622, 0.6878, 0.4619, 1.236, 0.4417, 1.236, 0.442, 0.6878, 0.1996, 0.6876, 0.1992, 1.236, 0.179, 1.236, 0.1793, 0.6876, 0.4824, 0.6878, 0.4821, 1.236, 0.4619, 1.236, 0.4622, 0.6878, 0.2198, 0.6877, 0.2194, 1.236, 0.1992, 1.236, 0.1996, 0.6876, 0.5026, 0.6878, 0.5023, 1.236, 0.4821, 1.236, 0.4824, 0.6878, 0.24, 0.6877, 0.2396, 1.236, 0.2194, 1.236, 0.2198, 0.6877, 0.5228, 0.6879, 0.5225, 1.236, 0.5023, 1.236, 0.5026, 0.6878, 0.2602, 0.6877, 0.2598, 1.236, 0.2396, 1.236, 0.24, 0.6877, 0.5431, 0.6879, 0.5427, 1.236, 0.5225, 1.236, 0.5228, 0.6879, 0.2804, 0.6877, 0.28, 1.236, 0.2598, 1.236, 0.2602, 0.6877, -0.08333, 0.6874, -0.08371, 1.236, -0.1039, 1.236, -0.1035, 0.6874, 0.3006, 0.6877, 0.3002, 1.236, 0.28, 1.236, 0.2804, 0.6877, -0.06312, 0.6875, -0.0635, 1.236, -0.08371, 1.236, -0.08333, 0.6874, 0.3208, 0.6877, 0.3204, 1.236, 0.3002, 1.236, 0.3006, 0.6877, -0.04292, 0.6875, -0.0433, 1.236, -0.0635, 1.236, -0.06312, 0.6875, 0.341, 0.6877, 0.3406, 1.236, 0.3204, 1.236, 0.3208, 0.6877, 0.07832, 0.6876, 0.07794, 1.236, 0.05774, 1.236, 0.05811, 0.6875, -0.02271, 0.6875, -0.02309, 1.236, -0.0433, 1.236, -0.04292, 0.6875, 0.3612, 0.6877, 0.3608, 1.236, 0.3406, 1.236, 0.341, 0.6877, 0.09852, 0.6876, 0.09815, 1.236, 0.07794, 1.236, 0.07832, 0.6876, -0.002507, 0.6875, -0.002883, 1.236, -0.02309, 1.236, -0.02271, 0.6875, 0.3814, 0.6878, 0.381, 1.236, 0.3608, 1.236, 0.3612, 0.6877, 0.1187, 0.6876, 0.1184, 1.236, 0.09815, 1.236, 0.09852, 0.6876, 0.0177, 0.6875, 0.01732, 1.236, -0.002883, 1.236, -0.002507, 0.6875, 0.4016, 0.6878, 0.4012, 1.236, 0.381, 1.236, 0.3814, 0.6878, 0.1389, 0.6876, 0.1386, 1.236, 0.1184, 1.236, 0.1187, 0.6876, 0.0379, 0.6875, 0.03753, 1.236, 0.01732, 1.236, 0.0177, 0.6875, 0.4218, 0.6878, 0.4215, 1.236, 0.4012, 1.236, 0.4016, 0.6878, 0.1591, 0.6876, 0.1588, 1.236, 0.1386, 1.236, 0.1389, 0.6876, 0.05811, 0.6875, 0.05774, 1.236, 0.03753, 1.236, 0.0379, 0.6875, 0.442, 0.6878, 0.4417, 1.236, 0.4215, 1.236, 0.4218, 0.6878, 0.3669, 0.3761, 0.3857, 0.3948, 0.4004, 0.4168, 0.4105, 0.4413, 0.4157, 0.4672, 0.4157, 0.4937, 0.4105, 0.5197, 0.4004, 0.5441, 0.3857, 0.5661, 0.3669, 0.5849, 0.3449, 0.5996, 0.3205, 0.6097, 0.2945, 0.6149, 0.268, 0.6149, 0.242, 0.6097, 0.2176, 0.5996, 0.1956, 0.5849, 0.1768, 0.5661, 0.1621, 0.5441, 0.152, 0.5197, 0.1468, 0.4937, 0.1468, 0.4672, 0.152, 0.4413, 0.1621, 0.4168, 0.1768, 0.3948, 0.1956, 0.3761, 0.2176, 0.3614, 0.242, 0.3512, 0.268, 0.3461, 0.2945, 0.3461, 0.3205, 0.3512, 0.3449, 0.3614, 0.5029, 0.2778, 0.5033, -0.236, 0.5235, -0.236, 0.5231, 0.2778, 0.2402, 0.2776, 0.2406, -0.2362, 0.2608, -0.2362, 0.2604, 0.2776, 0.5231, 0.2778, 0.5235, -0.236, 0.5437, -0.236, 0.5433, 0.2778, 0.2604, 0.2776, 0.2608, -0.2362, 0.281, -0.2362, 0.2807, 0.2776, -0.1033, 0.2774, -0.1029, -0.2364, -0.08271, -0.2364, -0.08305, 0.2774, 0.2807, 0.2776, 0.281, -0.2362, 0.3012, -0.2362, 0.3009, 0.2776, -0.08305, 0.2774, -0.08271, -0.2364, -0.06251, -0.2364, -0.06285, 0.2774, 0.3009, 0.2776, 0.3012, -0.2362, 0.3214, -0.2361, 0.3211, 0.2777, -0.06285, 0.2774, -0.06251, -0.2364, -0.0423, -0.2364, -0.04264, 0.2774, 0.3211, 0.2777, 0.3214, -0.2361, 0.3416, -0.2361, 0.3413, 0.2777, 0.05839, 0.2775, 0.05873, -0.2363, 0.07894, -0.2363, 0.07859, 0.2775, -0.04264, 0.2774, -0.0423, -0.2364, -0.02209, -0.2364, -0.02244, 0.2774, 0.3413, 0.2777, 0.3416, -0.2361, 0.3618, -0.2361, 0.3615, 0.2777, 0.07859, 0.2775, 0.07894, -0.2363, 0.09914, -0.2363, 0.0988, 0.2775, -0.02244, 0.2774, -0.02209, -0.2364, -0.001888, -0.2364, -0.002231, 0.2774, 0.3615, 0.2777, 0.3618, -0.2361, 0.382, -0.2361, 0.3817, 0.2777, 0.0988, 0.2775, 0.09914, -0.2363, 0.1193, -0.2363, 0.119, 0.2775, -0.002231, 0.2774, -0.001888, -0.2364, 0.01832, -0.2363, 0.01797, 0.2774, 0.3817, 0.2777, 0.382, -0.2361, 0.4022, -0.2361, 0.4019, 0.2777, 0.119, 0.2775, 0.1193, -0.2363, 0.1396, -0.2363, 0.1392, 0.2775, 0.01797, 0.2774, 0.01832, -0.2363, 0.03852, -0.2363, 0.03818, 0.2775, 0.4019, 0.2777, 0.4022, -0.2361, 0.4224, -0.2361, 0.4221, 0.2777, 0.1392, 0.2775, 0.1396, -0.2363, 0.1598, -0.2362, 0.1594, 0.2775, 0.03818, 0.2775, 0.03852, -0.2363, 0.05873, -0.2363, 0.05839, 0.2775, 0.4221, 0.2777, 0.4224, -0.2361, 0.4426, -0.2361, 0.4423, 0.2777, 0.1594, 0.2775, 0.1598, -0.2362, 0.18, -0.2362, 0.1796, 0.2776, 0.4423, 0.2777, 0.4426, -0.2361, 0.4629, -0.236, 0.4625, 0.2777, 0.1796, 0.2776, 0.18, -0.2362, 0.2002, -0.2362, 0.1998, 0.2776, 0.4625, 0.2777, 0.4629, -0.236, 0.4831, -0.236, 0.4827, 0.2778, 0.1998, 0.2776, 0.2002, -0.2362, 0.2204, -0.2362, 0.22, 0.2776, 0.4827, 0.2778, 0.4831, -0.236, 0.5033, -0.236, 0.5029, 0.2778, 0.6573, 0.455, 0.724, 0.4348, 0.7291, 0.4601, 0.6597, 0.4669, 0.6597, 0.4669, 0.7291, 0.4601, 0.7291, 0.4859, 0.6597, 0.4791, 0.6597, 0.4791, 0.7291, 0.4859, 0.724, 0.5112, 0.6573, 0.491, 0.6573, 0.491, 0.724, 0.5112, 0.7142, 0.5351, 0.6526, 0.5022, 0.6526, 0.5022, 0.7142, 0.5351, 0.6998, 0.5565, 0.6459, 0.5123, 0.6459, 0.5123, 0.6998, 0.5565, 0.6816, 0.5748, 0.6373, 0.5209, 0.6373, 0.5209, 0.6816, 0.5748, 0.6601, 0.5891, 0.6272, 0.5276, 0.6272, 0.5276, 0.6601, 0.5891, 0.6363, 0.599, 0.616, 0.5322, 0.616, 0.5322, 0.6363, 0.599, 0.611, 0.604, 0.6041, 0.5346, 0.6041, 0.5346, 0.611, 0.604, 0.5852, 0.604, 0.592, 0.5346, 0.592, 0.5346, 0.5852, 0.604, 0.5598, 0.599, 0.5801, 0.5322, 0.5801, 0.5322, 0.5598, 0.599, 0.536, 0.5891, 0.5689, 0.5276, 0.5689, 0.5276, 0.536, 0.5891, 0.5145, 0.5748, 0.5588, 0.5209, 0.5588, 0.5209, 0.5145, 0.5748, 0.4963, 0.5565, 0.5502, 0.5123, 0.5502, 0.5123, 0.4963, 0.5565, 0.482, 0.5351, 0.5435, 0.5022, 0.5435, 0.5022, 0.482, 0.5351, 0.4721, 0.5112, 0.5388, 0.491, 0.5388, 0.491, 0.4721, 0.5112, 0.467, 0.4859, 0.5365, 0.4791, 0.5365, 0.4791, 0.467, 0.4859, 0.467, 0.4601, 0.5365, 0.4669, 0.5365, 0.4669, 0.467, 0.4601, 0.4721, 0.4348, 0.5388, 0.455, 0.5388, 0.455, 0.4721, 0.4348, 0.482, 0.4109, 0.5435, 0.4438, 0.5435, 0.4438, 0.482, 0.4109, 0.4963, 0.3895, 0.5502, 0.4337, 0.5502, 0.4337, 0.4963, 0.3895, 0.5145, 0.3712, 0.5588, 0.4252, 0.5588, 0.4252, 0.5145, 0.3712, 0.536, 0.3569, 0.5689, 0.4184, 0.5689, 0.4184, 0.536, 0.3569, 0.5598, 0.347, 0.5801, 0.4138, 0.5801, 0.4138, 0.5598, 0.347, 0.5852, 0.342, 0.592, 0.4114, 0.592, 0.4114, 0.5852, 0.342, 0.611, 0.342, 0.6041, 0.4114, 0.6041, 0.4114, 0.611, 0.342, 0.6363, 0.347, 0.616, 0.4138, 0.616, 0.4138, 0.6363, 0.347, 0.6601, 0.3569, 0.6272, 0.4184, 0.6272, 0.4184, 0.6601, 0.3569, 0.6816, 0.3712, 0.6373, 0.4252, 0.6373, 0.4252, 0.6816, 0.3712, 0.6998, 0.3895, 0.6459, 0.4337, 0.6459, 0.4337, 0.6998, 0.3895, 0.7142, 0.411, 0.6526, 0.4438, 0.6526, 0.4438, 0.7142, 0.411, 0.724, 0.4348, 0.6573, 0.455, 0.5031, 0.7361, 0.4906, 0.9901, 0.474, 0.9843, 0.4857, 0.7358, 0.2265, 8.687e-05, 0.2272, 0.7337, 0.21, 0.734, 0.209, 9.949e-05, 0.1394, 0.000183, 0.141, 0.7351, 0.1237, 0.7354, 0.122, 0.0002105, 0.4702, 0.0003337, 0.4683, 0.7355, 0.451, 0.7353, 0.4528, 0.0002971, 0.2439, 7.849e-05, 0.2444, 0.7335, 0.2272, 0.7337, 0.2265, 8.687e-05, 0.4876, 0.000372, 0.4857, 0.7358, 0.4683, 0.7355, 0.4702, 0.0003337, 0.2613, 7.464e-05, 0.2615, 0.7333, 0.2444, 0.7335, 0.2439, 7.849e-05, 0.505, 0.000412, 0.5031, 0.7361, 0.4857, 0.7358, 0.4876, 0.000372, 0.2787, 7.541e-05, 0.2787, 0.7332, 0.2615, 0.7333, 0.2613, 7.464e-05, 0.5224, 0.0004536, 0.5205, 0.7364, 0.5031, 0.7361, 0.505, 0.000412, 0.2962, 8.09e-05, 0.2958, 0.7333, 0.2787, 0.7332, 0.2787, 7.541e-05, 0.5398, 0.0004963, 0.5379, 0.7367, 0.5205, 0.7364, 0.5224, 0.0004536, 0.3136, 9.101e-05, 0.3129, 0.7334, 0.2958, 0.7333, 0.2962, 8.09e-05, 0.5572, 0.0005397, 0.5554, 0.7371, 0.5379, 0.7367, 0.5398, 0.0004963, 0.331, 0.0001055, 0.3301, 0.7336, 0.3129, 0.7334, 0.3136, 9.101e-05, 0.0175, 0.0004401, 0.0194, 0.7373, 0.001927, 0.7377, 7.464e-05, 0.000484, 0.3484, 0.000124, 0.3473, 0.7338, 0.3301, 0.7336, 0.331, 0.0001055, 0.03493, 0.0003972, 0.03684, 0.7368, 0.0194, 0.7373, 0.0175, 0.0004401, 0.3658, 0.0001459, 0.3645, 0.7341, 0.3473, 0.7338, 0.3484, 0.000124, 0.05235, 0.0003557, 0.05426, 0.7365, 0.03684, 0.7368, 0.03493, 0.0003972, 0.3832, 0.0001712, 0.3817, 0.7343, 0.3645, 0.7341, 0.3658, 0.0001459, 0.1568, 0.0001579, 0.1583, 0.7349, 0.141, 0.7351, 0.1394, 0.000183, 0.06977, 0.0003155, 0.07165, 0.7362, 0.05426, 0.7365, 0.05235, 0.0003557, 0.4006, 0.0001993, 0.399, 0.7346, 0.3817, 0.7343, 0.3832, 0.0001712, 0.1742, 0.0001353, 0.1756, 0.7346, 0.1583, 0.7349, 0.1568, 0.0001579, 0.08718, 0.000277, 0.08903, 0.7359, 0.07165, 0.7362, 0.06977, 0.0003155, 0.418, 0.0002296, 0.4163, 0.7349, 0.399, 0.7346, 0.4006, 0.0001993, 0.1916, 0.0001157, 0.1928, 0.7343, 0.1756, 0.7346, 0.1742, 0.0001353, 0.1046, 0.0002402, 0.1064, 0.7356, 0.08903, 0.7359, 0.08718, 0.000277, 0.4354, 0.0002624, 0.4336, 0.7351, 0.4163, 0.7349, 0.418, 0.0002296, 0.209, 9.949e-05, 0.21, 0.734, 0.1928, 0.7343, 0.1916, 0.0001157, 0.122, 0.0002105, 0.1237, 0.7354, 0.1064, 0.7356, 0.1046, 0.0002402, 0.9427, 0.449, 0.8038, 0.4768, 0.8024, 0.466, 0.9406, 0.4386, 0.2787, 0.7332, 0.2789, 0.9077, 0.2611, 0.9086, 0.2615, 0.7333, 0.5205, 0.7364, 0.5076, 0.9946, 0.4906, 0.9901, 0.5031, 0.7361, 0.2958, 0.7333, 0.2966, 0.9086, 0.2789, 0.9077, 0.2787, 0.7332, 0.5379, 0.7367, 0.525, 0.9978, 0.5076, 0.9946, 0.5205, 0.7364, 0.3129, 0.7334, 0.3142, 0.9111, 0.2966, 0.9086, 0.2958, 0.7333, 0.5554, 0.7371, 0.5425, 0.9994, 0.525, 0.9978, 0.5379, 0.7367, 0.3301, 0.7336, 0.3314, 0.9153, 0.3142, 0.9111, 0.3129, 0.7334, 0.0194, 0.7373, 0.0329, 0.9983, 0.01538, 0.9999, 0.001927, 0.7377, 0.3473, 0.7338, 0.3482, 0.9209, 0.3314, 0.9153, 0.3301, 0.7336, 0.03684, 0.7368, 0.05023, 0.9951, 0.0329, 0.9983, 0.0194, 0.7373, 0.3645, 0.7341, 0.3645, 0.9278, 0.3482, 0.9209, 0.3473, 0.7338, 0.05426, 0.7365, 0.06724, 0.9905, 0.05023, 0.9951, 0.03684, 0.7368, 0.3817, 0.7343, 0.3803, 0.9355, 0.3645, 0.9278, 0.3645, 0.7341, 0.1583, 0.7349, 0.162, 0.9442, 0.1466, 0.9529, 0.141, 0.7351, 0.07165, 0.7362, 0.08386, 0.9847, 0.06724, 0.9905, 0.05426, 0.7365, 0.399, 0.7346, 0.3958, 0.9439, 0.3803, 0.9355, 0.3817, 0.7343, 0.1756, 0.7346, 0.1774, 0.9358, 0.162, 0.9442, 0.1583, 0.7349, 0.08903, 0.7359, 0.1001, 0.9778, 0.08386, 0.9847, 0.07165, 0.7362, 0.4163, 0.7349, 0.4111, 0.9526, 0.3958, 0.9439, 0.399, 0.7346, 0.1928, 0.7343, 0.1933, 0.928, 0.1774, 0.9358, 0.1756, 0.7346, 0.1064, 0.7356, 0.1159, 0.97, 0.1001, 0.9778, 0.08903, 0.7359, 0.4336, 0.7351, 0.4265, 0.9613, 0.4111, 0.9526, 0.4163, 0.7349, 0.21, 0.734, 0.2096, 0.9211, 0.1933, 0.928, 0.1928, 0.7343, 0.1237, 0.7354, 0.1313, 0.9616, 0.1159, 0.97, 0.1064, 0.7356, 0.451, 0.7353, 0.442, 0.9697, 0.4265, 0.9613, 0.4336, 0.7351, 0.2272, 0.7337, 0.2263, 0.9154, 0.2096, 0.9211, 0.21, 0.734, 0.141, 0.7351, 0.1466, 0.9529, 0.1313, 0.9616, 0.1237, 0.7354, 0.4683, 0.7355, 0.4578, 0.9774, 0.442, 0.9697, 0.451, 0.7353, 0.2444, 0.7335, 0.2436, 0.9112, 0.2263, 0.9154, 0.2272, 0.7337, 0.4857, 0.7358, 0.474, 0.9843, 0.4578, 0.9774, 0.4683, 0.7355, 0.2615, 0.7333, 0.2611, 0.9086, 0.2436, 0.9112, 0.2444, 0.7335, 0.8329, 0.08917, 0.7037, 0.06362, 0.704, 0.05029, 0.8353, 0.07675, 0.9182, 0.3158, 0.8163, 0.3208, 0.8189, 0.3059, 0.9189, 0.3067, 0.9942, 0.1319, 0.8383, 0.06445, 0.8418, 0.0522, 0.9999, 0.1201, 0.9182, 0.3251, 0.8134, 0.3353, 0.8163, 0.3208, 0.9182, 0.3158, 0.9882, 0.1435, 0.8353, 0.07675, 0.8383, 0.06445, 0.9942, 0.1319, 0.9187, 0.3347, 0.8104, 0.3493, 0.8134, 0.3353, 0.9182, 0.3251, 0.9821, 0.155, 0.8329, 0.08917, 0.8353, 0.07675, 0.9882, 0.1435, 0.9197, 0.3446, 0.8073, 0.3628, 0.8104, 0.3493, 0.9187, 0.3347, 0.9466, 0.2204, 0.8271, 0.1682, 0.8274, 0.1543, 0.952, 0.2099, 0.976, 0.1663, 0.831, 0.1017, 0.8329, 0.08917, 0.9821, 0.155, 0.9213, 0.3547, 0.8045, 0.3757, 0.8073, 0.3628, 0.9197, 0.3446, 0.9416, 0.2308, 0.8269, 0.1826, 0.8271, 0.1682, 0.9466, 0.2204, 0.9698, 0.1774, 0.8296, 0.1145, 0.831, 0.1017, 0.976, 0.1663, 0.9233, 0.3651, 0.8022, 0.388, 0.8045, 0.3757, 0.9213, 0.3547, 0.9371, 0.2409, 0.8268, 0.1973, 0.8269, 0.1826, 0.9416, 0.2308, 0.9637, 0.1884, 0.8286, 0.1275, 0.8296, 0.1145, 0.9698, 0.1774, 0.9257, 0.3756, 0.8005, 0.3999, 0.8022, 0.388, 0.9233, 0.3651, 0.933, 0.2508, 0.8265, 0.2124, 0.8268, 0.1973, 0.9371, 0.2409, 0.9577, 0.1993, 0.8278, 0.1407, 0.8286, 0.1275, 0.9637, 0.1884, 0.9282, 0.3862, 0.7996, 0.4114, 0.8005, 0.3999, 0.9257, 0.3756, 0.9294, 0.2606, 0.826, 0.2279, 0.8265, 0.2124, 0.933, 0.2508, 0.952, 0.2099, 0.8274, 0.1543, 0.8278, 0.1407, 0.9577, 0.1993, 0.9308, 0.3968, 0.7993, 0.4226, 0.7996, 0.4114, 0.9282, 0.3862, 0.9263, 0.2701, 0.8252, 0.2435, 0.826, 0.2279, 0.9294, 0.2606, 0.9334, 0.4074, 0.7995, 0.4336, 0.7993, 0.4226, 0.9308, 0.3968, 0.9237, 0.2794, 0.8241, 0.2593, 0.8252, 0.2435, 0.9263, 0.2701, 0.9359, 0.4178, 0.8002, 0.4445, 0.7995, 0.4336, 0.9334, 0.4074, 0.9216, 0.2886, 0.8224, 0.275, 0.8241, 0.2593, 0.9237, 0.2794, 0.9383, 0.4283, 0.8012, 0.4553, 0.8002, 0.4445, 0.9359, 0.4178, 0.92, 0.2977, 0.821, 0.2906, 0.8224, 0.275, 0.9216, 0.2886, 0.9406, 0.4386, 0.8024, 0.466, 0.8012, 0.4553, 0.9383, 0.4283, 0.9189, 0.3067, 0.8189, 0.3059, 0.821, 0.2906, 0.92, 0.2977, 0.7178, 0.179, 0.6211, 0.1845, 0.6209, 0.1694, 0.7153, 0.1631, 0.8073, 0.3628, 0.7024, 0.3655, 0.7069, 0.3508, 0.8104, 0.3493, 0.8271, 0.1682, 0.7127, 0.1477, 0.7103, 0.1328, 0.8274, 0.1543, 0.831, 0.1017, 0.704, 0.07703, 0.7037, 0.06362, 0.8329, 0.08917, 0.8045, 0.3757, 0.6982, 0.3795, 0.7024, 0.3655, 0.8073, 0.3628, 0.8269, 0.1826, 0.7153, 0.1631, 0.7127, 0.1477, 0.8271, 0.1682, 0.8296, 0.1145, 0.7049, 0.09059, 0.704, 0.07703, 0.831, 0.1017, 0.8022, 0.388, 0.6944, 0.3929, 0.6982, 0.3795, 0.8045, 0.3757, 0.8268, 0.1973, 0.7178, 0.179, 0.7153, 0.1631, 0.8269, 0.1826, 0.8286, 0.1275, 0.7063, 0.1044, 0.7049, 0.09059, 0.8296, 0.1145, 0.8005, 0.3999, 0.6911, 0.4058, 0.6944, 0.3929, 0.8022, 0.388, 0.8265, 0.2124, 0.7201, 0.1956, 0.7178, 0.179, 0.8268, 0.1973, 0.8278, 0.1407, 0.7081, 0.1184, 0.7063, 0.1044, 0.8286, 0.1275, 0.7996, 0.4114, 0.6885, 0.4184, 0.6911, 0.4058, 0.8005, 0.3999, 0.826, 0.2279, 0.722, 0.2128, 0.7201, 0.1956, 0.8265, 0.2124, 0.8274, 0.1543, 0.7103, 0.1328, 0.7081, 0.1184, 0.8278, 0.1407, 0.7993, 0.4226, 0.6866, 0.4308, 0.6885, 0.4184, 0.7996, 0.4114, 0.8252, 0.2435, 0.7232, 0.2305, 0.722, 0.2128, 0.826, 0.2279, 0.7995, 0.4336, 0.6852, 0.443, 0.6866, 0.4308, 0.7993, 0.4226, 0.8241, 0.2593, 0.7238, 0.2485, 0.7232, 0.2305, 0.8252, 0.2435, 0.8002, 0.4445, 0.6844, 0.4551, 0.6852, 0.443, 0.7995, 0.4336, 0.8224, 0.275, 0.7232, 0.2666, 0.7238, 0.2485, 0.8241, 0.2593, 0.8012, 0.4553, 0.6842, 0.4672, 0.6844, 0.4551, 0.8002, 0.4445, 0.821, 0.2906, 0.7217, 0.2845, 0.7232, 0.2666, 0.8224, 0.275, 0.8024, 0.466, 0.6843, 0.4793, 0.6842, 0.4672, 0.8012, 0.4553, 0.8189, 0.3059, 0.719, 0.3021, 0.7217, 0.2845, 0.821, 0.2906, 0.8038, 0.4768, 0.6849, 0.4913, 0.6843, 0.4793, 0.8024, 0.466, 0.8163, 0.3208, 0.7155, 0.3191, 0.719, 0.3021, 0.8189, 0.3059, 0.8383, 0.06445, 0.7049, 0.03698, 0.7063, 0.02369, 0.8418, 0.0522, 0.8134, 0.3353, 0.7114, 0.3353, 0.7155, 0.3191, 0.8163, 0.3208, 0.8353, 0.07675, 0.704, 0.05029, 0.7049, 0.03698, 0.8383, 0.06445, 0.8104, 0.3493, 0.7069, 0.3508, 0.7114, 0.3353, 0.8134, 0.3353, 0.6211, 0.2303, 7.023e-05, 0.217, 0.0006153, 0.2014, 0.6213, 0.215, 0.7063, 0.1044, 0.6199, 0.1094, 0.6198, 0.09456, 0.7049, 0.09059, 0.6911, 0.4058, 0.6099, 0.3941, 0.611, 0.3798, 0.6944, 0.3929, 0.7201, 0.1956, 0.6213, 0.1997, 0.6211, 0.1845, 0.7178, 0.179, 0.7081, 0.1184, 0.6201, 0.1244, 0.6199, 0.1094, 0.7063, 0.1044, 0.6885, 0.4184, 0.6088, 0.4083, 0.6099, 0.3941, 0.6911, 0.4058, 0.722, 0.2128, 0.6213, 0.215, 0.6213, 0.1997, 0.7201, 0.1956, 0.7103, 0.1328, 0.6204, 0.1393, 0.6201, 0.1244, 0.7081, 0.1184, 0.6866, 0.4308, 0.608, 0.4225, 0.6088, 0.4083, 0.6885, 0.4184, 0.7232, 0.2305, 0.6211, 0.2303, 0.6213, 0.215, 0.722, 0.2128, 0.6852, 0.443, 0.6073, 0.4367, 0.608, 0.4225, 0.6866, 0.4308, 0.7238, 0.2485, 0.6208, 0.2456, 0.6211, 0.2303, 0.7232, 0.2305, 0.6844, 0.4551, 0.6068, 0.4508, 0.6073, 0.4367, 0.6852, 0.443, 0.7232, 0.2666, 0.6202, 0.2609, 0.6208, 0.2456, 0.7238, 0.2485, 0.6842, 0.4672, 0.6064, 0.465, 0.6068, 0.4508, 0.6844, 0.4551, 0.7217, 0.2845, 0.6195, 0.2762, 0.6202, 0.2609, 0.7232, 0.2666, 0.6843, 0.4793, 0.6063, 0.4791, 0.6064, 0.465, 0.6842, 0.4672, 0.719, 0.3021, 0.6186, 0.2914, 0.6195, 0.2762, 0.7217, 0.2845, 0.6849, 0.4913, 0.6064, 0.4933, 0.6063, 0.4791, 0.6843, 0.4793, 0.7155, 0.3191, 0.6175, 0.3065, 0.6186, 0.2914, 0.719, 0.3021, 0.7049, 0.03698, 0.6206, 0.03516, 0.6211, 0.0203, 0.7063, 0.02369, 0.7114, 0.3353, 0.6163, 0.3214, 0.6175, 0.3065, 0.7155, 0.3191, 0.704, 0.05029, 0.6202, 0.05001, 0.6206, 0.03516, 0.7049, 0.03698, 0.7069, 0.3508, 0.615, 0.3362, 0.6163, 0.3214, 0.7114, 0.3353, 0.7037, 0.06362, 0.6199, 0.06485, 0.6202, 0.05001, 0.704, 0.05029, 0.7024, 0.3655, 0.6136, 0.3508, 0.615, 0.3362, 0.7069, 0.3508, 0.7127, 0.1477, 0.6207, 0.1543, 0.6204, 0.1393, 0.7103, 0.1328, 0.704, 0.07703, 0.6198, 0.0797, 0.6199, 0.06485, 0.7037, 0.06362, 0.6982, 0.3795, 0.6123, 0.3653, 0.6136, 0.3508, 0.7024, 0.3655, 0.7153, 0.1631, 0.6209, 0.1694, 0.6207, 0.1543, 0.7127, 0.1477, 0.7049, 0.09059, 0.6198, 0.09456, 0.6198, 0.0797, 0.704, 0.07703, 0.6944, 0.3929, 0.611, 0.3798, 0.6123, 0.3653, 0.6982, 0.3795, 0.9993, 0.4641, 0.7998, 0.4606, 0.7993, 0.4385, 0.9999, 0.4377, 0.6073, 0.4367, 0.0005071, 0.4323, 0.0005044, 0.417, 0.608, 0.4225, 0.6208, 0.2456, 0.000148, 0.2325, 7.023e-05, 0.217, 0.6211, 0.2303, 0.6068, 0.4508, 0.0005091, 0.4476, 0.0005071, 0.4323, 0.6073, 0.4367, 0.6202, 0.2609, 0.000217, 0.248, 0.000148, 0.2325, 0.6208, 0.2456, 0.6064, 0.465, 0.0005106, 0.4629, 0.0005091, 0.4476, 0.6068, 0.4508, 0.6195, 0.2762, 0.0002774, 0.2634, 0.000217, 0.248, 0.6202, 0.2609, 0.6063, 0.4791, 0.0005119, 0.4781, 0.0005106, 0.4629, 0.6064, 0.465, 0.6186, 0.2914, 0.0003292, 0.2789, 0.0002774, 0.2634, 0.6195, 0.2762, 0.6064, 0.4933, 0.0005131, 0.4934, 0.0005119, 0.4781, 0.6063, 0.4791, 0.6175, 0.3065, 0.0003724, 0.2943, 0.0003292, 0.2789, 0.6186, 0.2914, 0.6206, 0.03516, 0.006858, 0.01555, 0.007368, 7.023e-05, 0.6211, 0.0203, 0.6163, 0.3214, 0.0004079, 0.3097, 0.0003724, 0.2943, 0.6175, 0.3065, 0.6202, 0.05001, 0.006348, 0.03101, 0.006858, 0.01555, 0.6206, 0.03516, 0.615, 0.3362, 0.0004361, 0.3251, 0.0004079, 0.3097, 0.6163, 0.3214, 0.6199, 0.06485, 0.005837, 0.04647, 0.006348, 0.03101, 0.6202, 0.05001, 0.6136, 0.3508, 0.0004579, 0.3404, 0.0004361, 0.3251, 0.615, 0.3362, 0.6207, 0.1543, 0.002745, 0.1393, 0.003267, 0.1238, 0.6204, 0.1393, 0.6198, 0.0797, 0.005326, 0.06194, 0.005837, 0.04647, 0.6199, 0.06485, 0.6123, 0.3653, 0.0004742, 0.3558, 0.0004579, 0.3404, 0.6136, 0.3508, 0.6209, 0.1694, 0.00222, 0.1548, 0.002745, 0.1393, 0.6207, 0.1543, 0.6198, 0.09456, 0.004814, 0.0774, 0.005326, 0.06194, 0.6198, 0.0797, 0.611, 0.3798, 0.0004862, 0.3711, 0.0004742, 0.3558, 0.6123, 0.3653, 0.6211, 0.1845, 0.00169, 0.1704, 0.00222, 0.1548, 0.6209, 0.1694, 0.6199, 0.1094, 0.004301, 0.09288, 0.004814, 0.0774, 0.6198, 0.09456, 0.6099, 0.3941, 0.0004946, 0.3864, 0.0004862, 0.3711, 0.611, 0.3798, 0.6213, 0.1997, 0.001155, 0.1859, 0.00169, 0.1704, 0.6211, 0.1845, 0.6201, 0.1244, 0.003785, 0.1084, 0.004301, 0.09288, 0.6199, 0.1094, 0.6088, 0.4083, 0.0005003, 0.4017, 0.0004946, 0.3864, 0.6099, 0.3941, 0.6213, 0.215, 0.0006153, 0.2014, 0.001155, 0.1859, 0.6213, 0.1997, 0.6204, 0.1393, 0.003267, 0.1238, 0.003785, 0.1084, 0.6201, 0.1244, 0.608, 0.4225, 0.0005044, 0.417, 0.0005003, 0.4017, 0.6088, 0.4083, 0.8016, 0.5276, 0.6185, 0.5269, 0.6164, 0.5057, 0.8009, 0.5051, 0.9513, 0.8259, 0.8004, 0.7995, 0.8028, 0.7734, 0.9556, 0.8005, 0.9982, 0.4904, 0.8003, 0.4828, 0.7998, 0.4606, 0.9993, 0.4641, 0.9469, 0.8515, 0.7973, 0.8253, 0.8004, 0.7995, 0.9513, 0.8259, 0.9964, 0.5166, 0.8009, 0.5051, 0.8003, 0.4828, 0.9982, 0.4904, 0.9512, 0.02796, 0.7873, 0.0628, 0.7825, 0.03493, 0.9453, 9.226e-05, 0.9941, 0.5428, 0.8016, 0.5276, 0.8009, 0.5051, 0.9964, 0.5166, 0.9569, 0.05564, 0.7914, 0.09081, 0.7873, 0.0628, 0.9512, 0.02796, 0.9914, 0.5689, 0.8024, 0.5503, 0.8016, 0.5276, 0.9941, 0.5428, 0.9626, 0.08333, 0.7945, 0.1188, 0.7914, 0.09081, 0.9569, 0.05564, 0.9882, 0.5949, 0.8032, 0.5734, 0.8024, 0.5503, 0.9914, 0.5689, 0.9883, 0.25, 0.7996, 0.2772, 0.7996, 0.2523, 0.9848, 0.2225, 0.9683, 0.1111, 0.7966, 0.1465, 0.7945, 0.1188, 0.9626, 0.08333, 0.9847, 0.6208, 0.804, 0.5968, 0.8032, 0.5734, 0.9882, 0.5949, 0.9914, 0.2772, 0.7995, 0.3015, 0.7996, 0.2772, 0.9883, 0.25, 0.9727, 0.1392, 0.7981, 0.1739, 0.7966, 0.1465, 0.9683, 0.1111, 0.9809, 0.6467, 0.8048, 0.6208, 0.804, 0.5968, 0.9847, 0.6208, 0.9941, 0.3043, 0.7995, 0.3252, 0.7995, 0.3015, 0.9914, 0.2772, 0.977, 0.1672, 0.799, 0.2007, 0.7981, 0.1739, 0.9727, 0.1392, 0.9769, 0.6725, 0.8053, 0.6452, 0.8048, 0.6208, 0.9809, 0.6467, 0.9964, 0.3313, 0.7994, 0.3485, 0.7995, 0.3252, 0.9941, 0.3043, 0.981, 0.1949, 0.7994, 0.2268, 0.799, 0.2007, 0.977, 0.1672, 0.9727, 0.6982, 0.8057, 0.6701, 0.8053, 0.6452, 0.9769, 0.6725, 0.9981, 0.3581, 0.7993, 0.3713, 0.7994, 0.3485, 0.9964, 0.3313, 0.9848, 0.2225, 0.7996, 0.2523, 0.7994, 0.2268, 0.981, 0.1949, 0.9685, 0.7239, 0.8057, 0.6954, 0.8057, 0.6701, 0.9727, 0.6982, 0.9993, 0.3847, 0.7993, 0.3939, 0.7993, 0.3713, 0.9981, 0.3581, 0.9642, 0.7495, 0.8053, 0.7212, 0.8057, 0.6954, 0.9685, 0.7239, 0.9999, 0.4113, 0.7993, 0.4163, 0.7993, 0.3939, 0.9993, 0.3847, 0.9599, 0.775, 0.8043, 0.7472, 0.8053, 0.7212, 0.9642, 0.7495, 0.9999, 0.4377, 0.7993, 0.4385, 0.7993, 0.4163, 0.9999, 0.4113, 0.9556, 0.8005, 0.8028, 0.7734, 0.8043, 0.7472, 0.9599, 0.775, 0.6268, 0.5923, 0.4409, 0.5901, 0.4354, 0.5694, 0.6237, 0.5701, 0.7914, 0.09081, 0.6251, 0.1139, 0.6229, 0.08692, 0.7873, 0.0628, 0.8024, 0.5503, 0.6209, 0.5483, 0.6185, 0.5269, 0.8016, 0.5276, 0.7945, 0.1188, 0.626, 0.1407, 0.6251, 0.1139, 0.7914, 0.09081, 0.8032, 0.5734, 0.6237, 0.5701, 0.6209, 0.5483, 0.8024, 0.5503, 0.7996, 0.2772, 0.6173, 0.2912, 0.6191, 0.2676, 0.7996, 0.2523, 0.7966, 0.1465, 0.6257, 0.1672, 0.626, 0.1407, 0.7945, 0.1188, 0.804, 0.5968, 0.6268, 0.5923, 0.6237, 0.5701, 0.8032, 0.5734, 0.7995, 0.3015, 0.6157, 0.3141, 0.6173, 0.2912, 0.7996, 0.2772, 0.7981, 0.1739, 0.6246, 0.1932, 0.6257, 0.1672, 0.7966, 0.1465, 0.8048, 0.6208, 0.6301, 0.615, 0.6268, 0.5923, 0.804, 0.5968, 0.7995, 0.3252, 0.6143, 0.3366, 0.6157, 0.3141, 0.7995, 0.3015, 0.799, 0.2007, 0.623, 0.2186, 0.6246, 0.1932, 0.7981, 0.1739, 0.8053, 0.6452, 0.6336, 0.6382, 0.6301, 0.615, 0.8048, 0.6208, 0.7994, 0.3485, 0.6133, 0.3585, 0.6143, 0.3366, 0.7995, 0.3252, 0.7994, 0.2268, 0.621, 0.2434, 0.623, 0.2186, 0.799, 0.2007, 0.8057, 0.6701, 0.637, 0.6619, 0.6336, 0.6382, 0.8053, 0.6452, 0.7993, 0.3713, 0.6126, 0.38, 0.6133, 0.3585, 0.7994, 0.3485, 0.7996, 0.2523, 0.6191, 0.2676, 0.621, 0.2434, 0.7994, 0.2268, 0.8057, 0.6954, 0.6402, 0.6861, 0.637, 0.6619, 0.8057, 0.6701, 0.7993, 0.3939, 0.6122, 0.4012, 0.6126, 0.38, 0.7993, 0.3713, 0.8053, 0.7212, 0.6429, 0.7109, 0.6402, 0.6861, 0.8057, 0.6954, 0.7993, 0.4163, 0.6122, 0.4222, 0.6122, 0.4012, 0.7993, 0.3939, 0.8043, 0.7472, 0.645, 0.7361, 0.6429, 0.7109, 0.8053, 0.7212, 0.7993, 0.4385, 0.6124, 0.4431, 0.6122, 0.4222, 0.7993, 0.4163, 0.8028, 0.7734, 0.6461, 0.7615, 0.645, 0.7361, 0.8043, 0.7472, 0.7998, 0.4606, 0.6134, 0.4639, 0.6124, 0.4431, 0.7993, 0.4385, 0.8004, 0.7995, 0.6461, 0.7872, 0.6461, 0.7615, 0.8028, 0.7734, 0.8003, 0.4828, 0.6147, 0.4847, 0.6134, 0.4639, 0.7998, 0.4606, 0.7973, 0.8253, 0.6449, 0.8129, 0.6461, 0.7872, 0.8004, 0.7995, 0.8009, 0.5051, 0.6164, 0.5057, 0.6147, 0.4847, 0.8003, 0.4828, 0.7873, 0.0628, 0.6229, 0.08692, 0.6194, 0.05978, 0.7825, 0.03493, 0.4597, 0.6555, 0.2552, 0.6734, 0.2473, 0.6508, 0.4532, 0.633, 0.6157, 0.3141, 0.4238, 0.3303, 0.4272, 0.3089, 0.6173, 0.2912, 0.6246, 0.1932, 0.4457, 0.2163, 0.4498, 0.191, 0.6257, 0.1672, 0.6301, 0.615, 0.4469, 0.6112, 0.4409, 0.5901, 0.6268, 0.5923, 0.6143, 0.3366, 0.421, 0.3511, 0.4238, 0.3303, 0.6157, 0.3141, 0.623, 0.2186, 0.4409, 0.2407, 0.4457, 0.2163, 0.6246, 0.1932, 0.6336, 0.6382, 0.4532, 0.633, 0.4469, 0.6112, 0.6301, 0.615, 0.6133, 0.3585, 0.4189, 0.3716, 0.421, 0.3511, 0.6143, 0.3366, 0.621, 0.2434, 0.436, 0.2642, 0.4409, 0.2407, 0.623, 0.2186, 0.637, 0.6619, 0.4597, 0.6555, 0.4532, 0.633, 0.6336, 0.6382, 0.6126, 0.38, 0.4174, 0.3917, 0.4189, 0.3716, 0.6133, 0.3585, 0.6191, 0.2676, 0.4314, 0.287, 0.436, 0.2642, 0.621, 0.2434, 0.6402, 0.6861, 0.4662, 0.6788, 0.4597, 0.6555, 0.637, 0.6619, 0.6122, 0.4012, 0.4166, 0.4115, 0.4174, 0.3917, 0.6126, 0.38, 0.6429, 0.7109, 0.4721, 0.7028, 0.4662, 0.6788, 0.6402, 0.6861, 0.6122, 0.4222, 0.4163, 0.4312, 0.4166, 0.4115, 0.6122, 0.4012, 0.645, 0.7361, 0.4773, 0.7276, 0.4721, 0.7028, 0.6429, 0.7109, 0.6124, 0.4431, 0.4164, 0.4508, 0.4163, 0.4312, 0.6122, 0.4222, 0.6461, 0.7615, 0.4813, 0.753, 0.4773, 0.7276, 0.645, 0.7361, 0.6134, 0.4639, 0.4178, 0.4703, 0.4164, 0.4508, 0.6124, 0.4431, 0.6461, 0.7872, 0.484, 0.7786, 0.4813, 0.753, 0.6461, 0.7615, 0.6147, 0.4847, 0.4199, 0.4898, 0.4178, 0.4703, 0.6134, 0.4639, 0.6449, 0.8129, 0.485, 0.8043, 0.484, 0.7786, 0.6461, 0.7872, 0.6164, 0.5057, 0.4227, 0.5094, 0.4199, 0.4898, 0.6147, 0.4847, 0.6229, 0.08692, 0.4547, 0.1115, 0.453, 0.08472, 0.6194, 0.05978, 0.6185, 0.5269, 0.4262, 0.5292, 0.4227, 0.5094, 0.6164, 0.5057, 0.6251, 0.1139, 0.4547, 0.1383, 0.4547, 0.1115, 0.6229, 0.08692, 0.6209, 0.5483, 0.4305, 0.5491, 0.4262, 0.5292, 0.6185, 0.5269, 0.626, 0.1407, 0.453, 0.1649, 0.4547, 0.1383, 0.6251, 0.1139, 0.6237, 0.5701, 0.4354, 0.5694, 0.4305, 0.5491, 0.6209, 0.5483, 0.6173, 0.2912, 0.4272, 0.3089, 0.4314, 0.287, 0.6191, 0.2676, 0.6257, 0.1672, 0.4498, 0.191, 0.453, 0.1649, 0.626, 0.1407, 0.2783, 0.7449, 0.1408, 0.7783, 0.1289, 0.7557, 0.2709, 0.7204, 0.4174, 0.3917, 0.2038, 0.3994, 0.2054, 0.3782, 0.4189, 0.3716, 0.4314, 0.287, 0.2196, 0.2907, 0.225, 0.2676, 0.436, 0.2642, 0.4662, 0.6788, 0.2632, 0.6966, 0.2552, 0.6734, 0.4597, 0.6555, 0.4166, 0.4115, 0.2029, 0.4203, 0.2038, 0.3994, 0.4174, 0.3917, 0.4721, 0.7028, 0.2709, 0.7204, 0.2632, 0.6966, 0.4662, 0.6788, 0.4163, 0.4312, 0.2027, 0.4412, 0.2029, 0.4203, 0.4166, 0.4115, 0.4773, 0.7276, 0.2783, 0.7449, 0.2709, 0.7204, 0.4721, 0.7028, 0.4164, 0.4508, 0.203, 0.4619, 0.2027, 0.4412, 0.4163, 0.4312, 0.4813, 0.753, 0.2849, 0.7698, 0.2783, 0.7449, 0.4773, 0.7276, 0.4178, 0.4703, 0.2049, 0.4825, 0.203, 0.4619, 0.4164, 0.4508, 0.484, 0.7786, 0.2906, 0.7951, 0.2849, 0.7698, 0.4813, 0.753, 0.4199, 0.4898, 0.2075, 0.5031, 0.2049, 0.4825, 0.4178, 0.4703, 0.485, 0.8043, 0.2949, 0.8202, 0.2906, 0.7951, 0.484, 0.7786, 0.4227, 0.5094, 0.2109, 0.5237, 0.2075, 0.5031, 0.4199, 0.4898, 0.4547, 0.1115, 0.2546, 0.1156, 0.2561, 0.08927, 0.453, 0.08472, 0.4262, 0.5292, 0.2152, 0.5443, 0.2109, 0.5237, 0.4227, 0.5094, 0.4547, 0.1383, 0.2517, 0.1421, 0.2546, 0.1156, 0.4547, 0.1115, 0.4305, 0.5491, 0.2203, 0.5651, 0.2152, 0.5443, 0.4262, 0.5292, 0.453, 0.1649, 0.2476, 0.1684, 0.2517, 0.1421, 0.4547, 0.1383, 0.4354, 0.5694, 0.2262, 0.586, 0.2203, 0.5651, 0.4305, 0.5491, 0.4272, 0.3089, 0.2149, 0.3132, 0.2196, 0.2907, 0.4314, 0.287, 0.4498, 0.191, 0.2425, 0.1943, 0.2476, 0.1684, 0.453, 0.1649, 0.4409, 0.5901, 0.2327, 0.6072, 0.2262, 0.586, 0.4354, 0.5694, 0.4238, 0.3303, 0.2109, 0.3352, 0.2149, 0.3132, 0.4272, 0.3089, 0.4457, 0.2163, 0.2368, 0.2195, 0.2425, 0.1943, 0.4498, 0.191, 0.4469, 0.6112, 0.2398, 0.6288, 0.2327, 0.6072, 0.4409, 0.5901, 0.421, 0.3511, 0.2078, 0.3568, 0.2109, 0.3352, 0.4238, 0.3303, 0.4409, 0.2407, 0.2308, 0.2439, 0.2368, 0.2195, 0.4457, 0.2163, 0.4532, 0.633, 0.2473, 0.6508, 0.2398, 0.6288, 0.4469, 0.6112, 0.4189, 0.3716, 0.2054, 0.3782, 0.2078, 0.3568, 0.421, 0.3511, 0.436, 0.2642, 0.225, 0.2676, 0.2308, 0.2439, 0.4409, 0.2407, 0.6, 0.5381, 0.597, 0.5691, 0.5789, 0.5655, 0.5879, 0.5357, 0.203, 0.4619, 0.0003676, 0.4753, 9.226e-05, 0.4487, 0.2027, 0.4412, 0.2849, 0.7698, 0.1511, 0.8015, 0.1408, 0.7783, 0.2783, 0.7449, 0.2049, 0.4825, 0.003772, 0.5013, 0.0003676, 0.4753, 0.203, 0.4619, 0.2906, 0.7951, 0.1597, 0.8253, 0.1511, 0.8015, 0.2849, 0.7698, 0.2075, 0.5031, 0.009114, 0.527, 0.003772, 0.5013, 0.2049, 0.4825, 0.2949, 0.8202, 0.1663, 0.8497, 0.1597, 0.8253, 0.2906, 0.7951, 0.2109, 0.5237, 0.01633, 0.5521, 0.009114, 0.527, 0.2075, 0.5031, 0.2546, 0.1156, 0.1169, 0.09955, 0.1208, 0.07381, 0.2561, 0.08927, 0.2152, 0.5443, 0.02528, 0.5767, 0.01633, 0.5521, 0.2109, 0.5237, 0.2517, 0.1421, 0.1109, 0.125, 0.1169, 0.09955, 0.2546, 0.1156, 0.2203, 0.5651, 0.03578, 0.6006, 0.02528, 0.5767, 0.2152, 0.5443, 0.2476, 0.1684, 0.1029, 0.15, 0.1109, 0.125, 0.2517, 0.1421, 0.2262, 0.586, 0.0476, 0.6238, 0.03578, 0.6006, 0.2203, 0.5651, 0.2149, 0.3132, 0.0372, 0.2947, 0.04808, 0.2705, 0.2196, 0.2907, 0.2425, 0.1943, 0.09333, 0.1746, 0.1029, 0.15, 0.2476, 0.1684, 0.2327, 0.6072, 0.06046, 0.6464, 0.0476, 0.6238, 0.2262, 0.586, 0.2109, 0.3352, 0.02724, 0.3193, 0.0372, 0.2947, 0.2149, 0.3132, 0.2368, 0.2195, 0.08261, 0.1987, 0.09333, 0.1746, 0.2425, 0.1943, 0.2398, 0.6288, 0.07407, 0.6685, 0.06046, 0.6464, 0.2327, 0.6072, 0.2078, 0.3568, 0.01849, 0.3444, 0.02724, 0.3193, 0.2109, 0.3352, 0.2308, 0.2439, 0.07119, 0.2227, 0.08261, 0.1987, 0.2368, 0.2195, 0.2473, 0.6508, 0.0881, 0.6902, 0.07407, 0.6685, 0.2398, 0.6288, 0.2054, 0.3782, 0.01121, 0.3699, 0.01849, 0.3444, 0.2078, 0.3568, 0.225, 0.2676, 0.05954, 0.2465, 0.07119, 0.2227, 0.2308, 0.2439, 0.2552, 0.6734, 0.1022, 0.7119, 0.0881, 0.6902, 0.2473, 0.6508, 0.2038, 0.3994, 0.005605, 0.3959, 0.01121, 0.3699, 0.2054, 0.3782, 0.2196, 0.2907, 0.04808, 0.2705, 0.05954, 0.2465, 0.225, 0.2676, 0.2632, 0.6966, 0.1159, 0.7336, 0.1022, 0.7119, 0.2552, 0.6734, 0.2029, 0.4203, 0.001859, 0.4222, 0.005605, 0.3959, 0.2038, 0.3994, 0.2709, 0.7204, 0.1289, 0.7557, 0.1159, 0.7336, 0.2632, 0.6966, 0.2027, 0.4412, 9.226e-05, 0.4487, 0.001859, 0.4222, 0.2029, 0.4203, 0.05242, 0.0002296, 0.05258, 0.9999, 0.03513, 0.9999, 0.03497, 0.0002341, 0.5764, 0.421, 0.5616, 0.3936, 0.5787, 0.3865, 0.5878, 0.4163, 0.6124, 0.5381, 0.6155, 0.5691, 0.597, 0.5691, 0.6, 0.5381, 0.5662, 0.4278, 0.5463, 0.4037, 0.5616, 0.3936, 0.5764, 0.421, 0.6244, 0.5357, 0.6336, 0.5655, 0.6155, 0.5691, 0.6124, 0.5381, 0.5575, 0.4364, 0.5332, 0.4167, 0.5463, 0.4037, 0.5662, 0.4278, 0.6358, 0.5311, 0.6506, 0.5585, 0.6336, 0.5655, 0.6244, 0.5357, 0.5506, 0.4466, 0.523, 0.4319, 0.5332, 0.4167, 0.5575, 0.4364, 0.6687, 0.4699, 0.6998, 0.4668, 0.6998, 0.4852, 0.6687, 0.4821, 0.6461, 0.5243, 0.6659, 0.5483, 0.6506, 0.5585, 0.6358, 0.5311, 0.5459, 0.4579, 0.516, 0.4489, 0.523, 0.4319, 0.5506, 0.4466, 0.6662, 0.4579, 0.6962, 0.4489, 0.6998, 0.4668, 0.6687, 0.4699, 0.6548, 0.5156, 0.679, 0.5353, 0.6659, 0.5483, 0.6461, 0.5243, 0.5435, 0.4699, 0.5124, 0.4668, 0.516, 0.4489, 0.5459, 0.4579, 0.6615, 0.4466, 0.6891, 0.4319, 0.6962, 0.4489, 0.6662, 0.4579, 0.6616, 0.5054, 0.6892, 0.5201, 0.679, 0.5353, 0.6548, 0.5156, 0.5436, 0.4821, 0.5124, 0.4852, 0.5124, 0.4668, 0.5435, 0.4699, 0.6546, 0.4364, 0.6788, 0.4167, 0.6891, 0.4319, 0.6615, 0.4466, 0.6663, 0.4941, 0.6962, 0.5032, 0.6892, 0.5201, 0.6616, 0.5054, 0.546, 0.4941, 0.5161, 0.5031, 0.5124, 0.4852, 0.5436, 0.4821, 0.6459, 0.4278, 0.6657, 0.4037, 0.6788, 0.4167, 0.6546, 0.4364, 0.6687, 0.4821, 0.6998, 0.4852, 0.6962, 0.5032, 0.6663, 0.4941, 0.5507, 0.5054, 0.5231, 0.5201, 0.5161, 0.5031, 0.546, 0.4941, 0.6357, 0.421, 0.6504, 0.3936, 0.6657, 0.4037, 0.6459, 0.4278, 0.5576, 0.5156, 0.5334, 0.5353, 0.5231, 0.5201, 0.5507, 0.5054, 0.6243, 0.4163, 0.6333, 0.3865, 0.6504, 0.3936, 0.6357, 0.421, 0.5663, 0.5243, 0.5465, 0.5483, 0.5334, 0.5353, 0.5576, 0.5156, 0.6122, 0.4139, 0.6152, 0.383, 0.6333, 0.3865, 0.6243, 0.4163, 0.5765, 0.5311, 0.5618, 0.5585, 0.5465, 0.5483, 0.5663, 0.5243, 0.5999, 0.4139, 0.5968, 0.383, 0.6152, 0.383, 0.6122, 0.4139, 0.5879, 0.5357, 0.5789, 0.5655, 0.5618, 0.5585, 0.5765, 0.5311, 0.5878, 0.4163, 0.5787, 0.3865, 0.5968, 0.383, 0.5999, 0.4139, 0.4588, 0.6083, 0.453, 0.622, 0.4447, 0.6344, 0.4342, 0.6449, 0.4217, 0.6532, 0.4079, 0.6589, 0.3932, 0.6618, 0.3782, 0.6618, 0.3635, 0.6589, 0.3497, 0.6532, 0.3372, 0.6449, 0.3266, 0.6344, 0.3183, 0.622, 0.3125, 0.6083, 0.3096, 0.5937, 0.3096, 0.5788, 0.3125, 0.5642, 0.3182, 0.5505, 0.3265, 0.5381, 0.3371, 0.5276, 0.3495, 0.5193, 0.3633, 0.5137, 0.378, 0.5108, 0.393, 0.5108, 0.4077, 0.5137, 0.4215, 0.5193, 0.434, 0.5276, 0.4446, 0.5381, 0.4529, 0.5505, 0.4587, 0.5642, 0.4616, 0.5788, 0.4617, 0.5937, 0.384, 0.0001293, 0.3841, 0.9998, 0.3667, 0.9998, 0.3665, 0.0001351, 0.1571, 0.0001944, 0.1573, 0.9999, 0.1398, 0.9999, 0.1397, 0.0002007, 0.06987, 0.0002245, 0.07003, 0.9999, 0.05258, 0.9999, 0.05242, 0.0002296, 0.4014, 0.0001231, 0.4016, 0.9998, 0.3841, 0.9998, 0.384, 0.0001293, 0.1746, 0.0001883, 0.1747, 0.9999, 0.1573, 0.9999, 0.1571, 0.0001944, 0.08732, 0.0002191, 0.08748, 0.9999, 0.07003, 0.9999, 0.06987, 0.0002245, 0.4189, 0.0001168, 0.419, 0.9998, 0.4016, 0.9998, 0.4014, 0.0001231, 0.192, 0.0001825, 0.1922, 0.9999, 0.1747, 0.9999, 0.1746, 0.0001883, 0.1048, 0.0002133, 0.1049, 0.9999, 0.08748, 0.9999, 0.08732, 0.0002191, 0.4363, 0.0001105, 0.4365, 0.9998, 0.419, 0.9998, 0.4189, 0.0001168, 0.2095, 0.000177, 0.2096, 0.9999, 0.1922, 0.9999, 0.192, 0.0001825, 0.1222, 0.0002071, 0.1224, 0.9999, 0.1049, 0.9999, 0.1048, 0.0002133, 0.4538, 0.0001043, 0.4539, 0.9998, 0.4365, 0.9998, 0.4363, 0.0001105, 0.2269, 0.000172, 0.2271, 0.9999, 0.2096, 0.9999, 0.2095, 0.000177, 0.1397, 0.0002007, 0.1398, 0.9999, 0.1224, 0.9999, 0.1222, 0.0002071, 0.4712, 9.85e-05, 0.4714, 0.9998, 0.4539, 0.9998, 0.4538, 0.0001043, 0.2444, 0.0001674, 0.2445, 0.9998, 0.2271, 0.9999, 0.2269, 0.000172, 0.4887, 9.308e-05, 0.4888, 0.9998, 0.4714, 0.9998, 0.4712, 9.85e-05, 0.2618, 0.0001629, 0.262, 0.9998, 0.2445, 0.9998, 0.2444, 0.0001674, 0.5061, 8.791e-05, 0.5063, 0.9998, 0.4888, 0.9998, 0.4887, 9.308e-05, 0.2793, 0.0001587, 0.2794, 0.9998, 0.262, 0.9998, 0.2618, 0.0001629, 0.5236, 8.332e-05, 0.5237, 0.9998, 0.5063, 0.9998, 0.5061, 8.791e-05, 0.2967, 0.0001546, 0.2969, 0.9998, 0.2794, 0.9998, 0.2793, 0.0001587, 0.541, 7.885e-05, 0.5412, 0.9998, 0.5237, 0.9998, 0.5236, 8.332e-05, 0.3142, 0.0001503, 0.3143, 0.9998, 0.2969, 0.9998, 0.2967, 0.0001546, 0.5585, 7.473e-05, 0.5586, 0.9998, 0.5412, 0.9998, 0.541, 7.885e-05, 0.3316, 0.0001456, 0.3318, 0.9998, 0.3143, 0.9998, 0.3142, 0.0001503, 0.01752, 0.0002385, 0.01768, 0.9999, 0.0002316, 0.9999, 7.473e-05, 0.0002427, 0.3491, 0.0001405, 0.3492, 0.9998, 0.3318, 0.9998, 0.3316, 0.0001456, 0.03497, 0.0002341, 0.03513, 0.9999, 0.01768, 0.9999, 0.01752, 0.0002385, 0.3665, 0.0001351, 0.3667, 0.9998, 0.3492, 0.9998, 0.3491, 0.0001405, 0.2198, 0.6877, 0.22, 0.2776, 0.2402, 0.2776, 0.24, 0.6877, 0.24, 0.6877, 0.2402, 0.2776, 0.2604, 0.2776, 0.2602, 0.6877, 0.2602, 0.6877, 0.2604, 0.2776, 0.2807, 0.2776, 0.2804, 0.6877, 0.2804, 0.6877, 0.2807, 0.2776, 0.3009, 0.2776, 0.3006, 0.6877, 0.3006, 0.6877, 0.3009, 0.2776, 0.3211, 0.2777, 0.3208, 0.6877, 0.3208, 0.6877, 0.3211, 0.2777, 0.3413, 0.2777, 0.341, 0.6877, 0.341, 0.6877, 0.3413, 0.2777, 0.3615, 0.2777, 0.3612, 0.6877, 0.3612, 0.6877, 0.3615, 0.2777, 0.3817, 0.2777, 0.3814, 0.6878, 0.3814, 0.6878, 0.3817, 0.2777, 0.4019, 0.2777, 0.4016, 0.6878, 0.4016, 0.6878, 0.4019, 0.2777, 0.4221, 0.2777, 0.4218, 0.6878, 0.4218, 0.6878, 0.4221, 0.2777, 0.4423, 0.2777, 0.442, 0.6878, 0.442, 0.6878, 0.4423, 0.2777, 0.4625, 0.2777, 0.4622, 0.6878, 0.4622, 0.6878, 0.4625, 0.2777, 0.4827, 0.2778, 0.4824, 0.6878, 0.4824, 0.6878, 0.4827, 0.2778, 0.5029, 0.2778, 0.5026, 0.6878, 0.5026, 0.6878, 0.5029, 0.2778, 0.5231, 0.2778, 0.5228, 0.6879, 0.5228, 0.6879, 0.5231, 0.2778, 0.5433, 0.2778, 0.5431, 0.6879, -0.1035, 0.6874, -0.1033, 0.2774, -0.08305, 0.2774, -0.08333, 0.6874, -0.08333, 0.6874, -0.08305, 0.2774, -0.06285, 0.2774, -0.06312, 0.6875, -0.06312, 0.6875, -0.06285, 0.2774, -0.04264, 0.2774, -0.04292, 0.6875, -0.04292, 0.6875, -0.04264, 0.2774, -0.02244, 0.2774, -0.02271, 0.6875, -0.02271, 0.6875, -0.02244, 0.2774, -0.002231, 0.2774, -0.002507, 0.6875, -0.002507, 0.6875, -0.002231, 0.2774, 0.01797, 0.2774, 0.0177, 0.6875, 0.0177, 0.6875, 0.01797, 0.2774, 0.03818, 0.2775, 0.0379, 0.6875, 0.0379, 0.6875, 0.03818, 0.2775, 0.05839, 0.2775, 0.05811, 0.6875, 0.05811, 0.6875, 0.05839, 0.2775, 0.07859, 0.2775, 0.07832, 0.6876, 0.07832, 0.6876, 0.07859, 0.2775, 0.0988, 0.2775, 0.09852, 0.6876, 0.09852, 0.6876, 0.0988, 0.2775, 0.119, 0.2775, 0.1187, 0.6876, 0.1187, 0.6876, 0.119, 0.2775, 0.1392, 0.2775, 0.1389, 0.6876, 0.1389, 0.6876, 0.1392, 0.2775, 0.1594, 0.2775, 0.1591, 0.6876, 0.1591, 0.6876, 0.1594, 0.2775, 0.1796, 0.2776, 0.1793, 0.6876, 0.1793, 0.6876, 0.1796, 0.2776, 0.1998, 0.2776, 0.1996, 0.6876, 0.1996, 0.6876, 0.1998, 0.2776, 0.22, 0.2776, 0.2198, 0.6877])
me_circle.materials.append(mat_material)
me_circle.materials.append(mat_material_001)
me_circle.materials.append(mat_material_002)
me_circle.use_remesh_preserve_volume = False
me_circle.use_remesh_preserve_attributes = False
me_circle.use_mirror_vertex_groups = False
me_circle.update()

# ---- objects
ob_circle = bpy.data.objects.new('Circle', me_circle)

# ---- transforms, parenting, visibility, modifiers, constraints
ob_circle.location = (-0.009352, 0.8399, 0.06248)
ob_circle.rotation_euler = (-0.0, 1.571, -0.0)
ob_circle.scale = (0.4316, 0.4316, 0.4316)
ob_circle.lineart.crease_threshold = 0.0
_m = ob_circle.modifiers.new('Auto Smooth', 'NODES')
_m.node_group = ng_auto_smooth
_gi = [s.identifier for s in ng_auto_smooth.interface.items_tree if s.item_type == 'SOCKET' and s.in_out == 'INPUT']
_m[_gi[1]] = 0.5236  # Angle

# ---- collection membership
col_collection_1.objects.link(ob_circle)

# ---- scene / render settings (as saved in the file)
scene.frame_start = 1; scene.frame_end = 250; scene.frame_set(1)
scene.render.engine = 'BLENDER_EEVEE_NEXT'
scene.render.resolution_percentage = 50
scene.render.dither_intensity = 0.0
scene.cycles.use_denoising = False
scene.cycles.samples = 128
scene.cycles.sampling_pattern = 'TABULATED_SOBOL'
scene.cycles.use_adaptive_sampling = False
scene.cycles.use_light_tree = False
scene.cycles.blur_glossy = 0.0
scene.cycles.sample_clamp_indirect = 0.0
scene.view_settings.view_transform = 'Standard'
bpy.context.view_layer.update()

# ---- added for rendering (the .blend has no active camera and no usable light): camera, sun
cam_auto = bpy.data.cameras.new('AutoCamera')
cam_auto.lens = 50.0
cam_auto.sensor_width = 36.0
cam_auto.clip_end = 1000.0
ob_auto_camera = bpy.data.objects.new('AutoCamera', cam_auto)
scene.collection.objects.link(ob_auto_camera)
ob_auto_camera.location = (1.02788, -0.132571, 0.818012)
ob_auto_camera.rotation_euler = (1.09748, -7.21219e-08, 0.694738)
scene.camera = ob_auto_camera
light_auto_sun = bpy.data.lights.new('AutoSun', 'SUN')
light_auto_sun.energy = 3.0
light_auto_sun.angle = 0.0523599
ob_auto_sun = bpy.data.objects.new('AutoSun', light_auto_sun)
scene.collection.objects.link(ob_auto_sun)
ob_auto_sun.rotation_euler = (0.872665, 0.174533, 0.523599)
bpy.context.view_layer.update()
